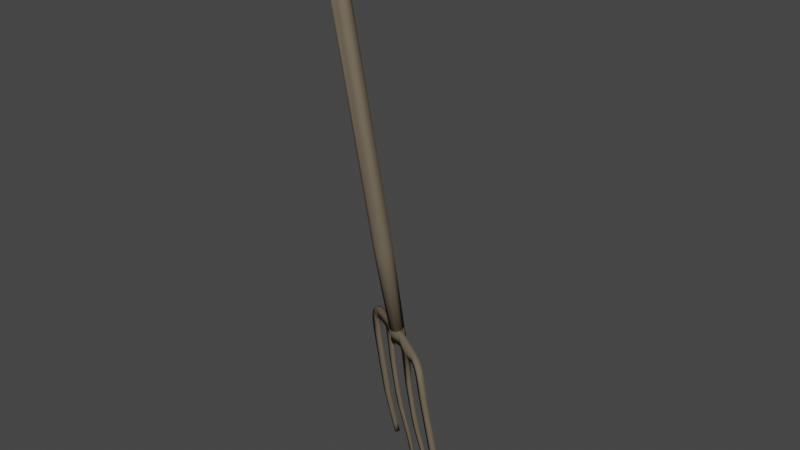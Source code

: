 # Source: Pitchfork.blend  (saved by Blender 3.4.6; exported with 4.5.12 LTS)
import bpy
from mathutils import Matrix  # noqa: F401  (used for matrix-valued properties, if any)

bpy.ops.wm.read_factory_settings(use_empty=True)
scene = bpy.context.scene
scene.name = 'Scene'

# ---- collections
col_collection = bpy.data.collections.new('Collection'); scene.collection.children.link(col_collection)

# ---- materials (node trees are filled in below, after node groups)
mat_watertank_mat = bpy.data.materials.new('waterTank_MAT')
mat_watertank_mat.roughness = 1.0

# ---- material node trees
mat_watertank_mat.use_nodes = True; mat_watertank_mat.node_tree.nodes.clear()
_N = mat_watertank_mat.node_tree.nodes; _L = mat_watertank_mat.node_tree.links
n0 = _N.new('ShaderNodeBsdfPrincipled'); n0.name = 'Principled BSDF'; n0.location = (0, 300)
n0.distribution = 'GGX'
n0.subsurface_method = 'RANDOM_WALK_SKIN'
n0.inputs[0].default_value = (0.1507, 0.1214, 0.08575, 1.0)
n0.inputs[2].default_value = 1.0
n0.inputs[3].default_value = 1.45
n0.inputs[13].default_value = 0.0
n0.inputs[27].default_value = (0.0, 0.0, 0.0, 1.0)
n0.inputs[28].default_value = 1.0
n1 = _N.new('ShaderNodeOutputMaterial'); n1.name = 'Material Output'; n1.location = (280, 300)
_L.new(n0.outputs[0], n1.inputs[0])
n1.is_active_output = True

# ---- world
world_world = bpy.data.worlds.new('World'); scene.world = world_world
world_world.use_nodes = True; world_world.node_tree.nodes.clear()
_N = world_world.node_tree.nodes; _L = world_world.node_tree.links
n0 = _N.new('ShaderNodeOutputWorld'); n0.name = 'World Output'; n0.location = (300, 300)
n1 = _N.new('ShaderNodeBackground'); n1.name = 'Background'; n1.location = (10, 300)
n1.inputs[0].default_value = (0.05088, 0.05088, 0.05088, 1.0)
_L.new(n1.outputs[0], n0.inputs[0])
n0.is_active_output = True
world_world.color = (0.05088, 0.05088, 0.05088)
world_world.use_sun_shadow = False
world_world.sun_shadow_jitter_overblur = 0.0

# ---- meshes
me_cylinder_007 = bpy.data.meshes.new('Cylinder.007')
me_cylinder_007.from_pydata([(0.09602, -0.04035, -0.05613), (-0.1045, 0.04465, -0.0465), (0.1374, -0.1011, -0.02761), (-0.1964, 0.07961, -0.01648), (0.2127, -0.05342, -0.008062), (0.1881, -0.0984, -0.0372), (0.1772, -0.118, -0.02631), (0.1739, -0.1194, 0.0416), (-0.1957, 0.08497, 0.01927), (-0.1869, 0.1192, 0.03738), (-0.1713, 0.126, 0.04309), (0.2057, -0.06274, 0.0429), (0.2738, 0.3175, -2.605), (0.24, 0.2041, -2.021), (0.2849, 0.2746, -2.608), (0.1793, 0.1606, -2.016), (0.1449, 0.1772, -2.033), (0.1985, 0.2613, -2.618), (0.1978, 0.3055, -2.613), (0.1609, 0.2772, -2.012), (0.05589, 0.07082, -0.267), (0.06878, 0.03868, -0.2692), (0.05944, 0.003451, -0.2743), (0.009439, -0.01811, -0.2827), (0.03134, 0.08755, -0.269), (0.007383, 0.08817, -0.2694), (0.234, 0.2397, -2.617), (0.07435, 0.09486, -0.4546), (0.004469, 0.006121, -0.4708), (-0.01898, 0.07916, -0.4652), (-0.01418, 0.4413, -2.604), (-0.09912, 0.5881, -3.349), (-0.09251, 0.6186, -3.64), (-0.07727, 0.6454, -3.636), (-0.03062, 0.6178, -3.635), (-0.04052, 0.6433, -3.726), (0.1625, 0.3466, -2.699), (0.1482, 0.3215, -2.703), (0.1698, 0.3585, -3.128), (0.224, 0.4649, -3.618), (0.1927, 0.3985, -3.258), (0.1129, 0.3913, -2.916), (0.1308, 0.4223, -3.19), (0.1266, 0.4131, -3.263), (0.185, 0.4864, -3.719), (0.192, 0.4992, -3.716), (0.216, 0.4432, -3.503), (0.5963, 0.08978, -2.649), (0.5805, 0.06172, -2.654), (0.6357, 0.08298, -2.821), (0.6388, 0.1289, -3.328), (0.7635, 0.1544, -3.608), (0.7162, 0.1818, -3.609), (0.7616, 0.1745, -3.699), (0.5582, 0.1113, -2.608), (0.5435, 0.08949, -2.706), (0.3233, 0.2488, -2.578), (0.4882, 0.3266, -3.745), (0.3453, 0.2318, -2.909), (0.3694, 0.2506, -3.12), (0.3863, 0.2638, -3.253), (0.4524, 0.2493, -3.248), (0.4232, 0.2129, -3.119), (0.4665, 0.3246, -3.709), (0.4968, 0.3046, -3.587), (0.328, 0.2529, -2.656), (0.2698, 0.3316, -2.65), (0.2191, 0.247, -2.664), (0.1751, -0.06966, -0.03176), (0.1902, -0.08378, -0.03338), (-0.1819, 0.1114, -0.0252), (-0.1087, 0.1198, -0.2634), (-0.06406, 0.07825, -0.2928), (0.165, -0.09313, -0.03545), (-0.09415, 0.1002, -0.2458), (-0.1434, 0.1046, -0.1081), (-0.1194, 0.1222, -0.1892), (-0.08063, 0.1163, -0.2744), (-0.1276, 0.1259, -0.2326), (-0.129, 0.1043, -0.2314), (-0.01701, 0.05381, -0.2898), (0.01906, 0.05869, -0.2876), (0.03965, 0.02712, -0.3096), (0.1224, 0.0005126, -0.2813), (0.1614, -0.02676, -0.2412), (0.1614, -0.07125, -0.1021), (0.176, -0.07905, -0.1457), (-0.1747, 0.1218, -0.02336), (-0.06957, 0.106, -0.0366), (-0.07734, 0.08458, -0.05879), (0.1233, -0.01469, -0.0433), (-0.08804, 0.06402, -0.06091), (-0.1143, 0.03684, 0.0333), (0.1645, -0.128, 0.02102), (0.08391, -0.06898, 0.05003), (-0.09557, 0.05385, 0.05756), (0.09277, -0.04924, 0.066), (-0.0865, 0.07432, 0.05863), (-0.07896, 0.099, 0.04333), (0.1174, -0.02026, 0.05675), (-0.15, 0.158, 0.0018), (-0.1618, 0.1599, -0.01468), (-0.1545, 0.1539, -0.0276), (0.2011, -0.07365, -0.03473), (0.2174, -0.06458, -0.01136), (-0.1668, 0.1279, -0.05077), (-0.1787, 0.1284, -0.04625), (0.2028, -0.09116, -0.03285), (-0.186, 0.09901, -0.04453), (-0.1964, 0.09821, -0.03392), (0.1674, -0.1291, -0.001366), (0.181, -0.1282, -0.01231), (-0.2039, 0.08782, 0.005801), (0.1804, -0.1264, 0.02936), (-0.1863, 0.1021, 0.0375), (0.1878, -0.09128, 0.05663), (0.1949, -0.09984, 0.05086), (-0.1645, 0.154, 0.02241), (0.217, -0.06291, 0.03032), (0.2117, -0.05019, 0.01576), (0.2369, 0.2471, -2.003), (0.2194, 0.1742, -2.019), (0.2642, 0.2461, -2.613), (0.1244, 0.2127, -2.038), (0.1317, 0.2553, -2.01), (0.1975, 0.2803, -2.012), (0.2283, 0.3308, -2.608), (0.03221, -0.01467, -0.2778), (-0.02249, -0.003163, -0.2822), (-0.03744, 0.02722, -0.2805), (-0.03459, 0.05694, -0.2769), (-0.01775, 0.07936, -0.2746), (0.05362, 0.002329, -0.4664), (-0.02636, 0.4172, -2.676), (-0.03015, 0.4137, -2.608), (-0.01096, 0.4449, -2.671), (-0.1046, 0.4925, -2.674), (-0.05969, 0.4726, -2.723), (-0.1205, 0.4647, -2.678), (-0.07804, 0.4602, -2.853), (-0.1372, 0.49, -2.852), (-0.1212, 0.5181, -2.848), (-0.06324, 0.4814, -2.815), (-0.05845, 0.5256, -3.352), (-0.1142, 0.5615, -3.354), (-0.04249, 0.5536, -3.347), (-0.04673, 0.5894, -3.639), (-0.05656, 0.6149, -3.73), (-0.07013, 0.6228, -3.731), (-0.05403, 0.6511, -3.726), (-0.1215, 0.5056, -2.737), (-0.07592, 0.4447, -2.729), (-0.1382, 0.4783, -2.747), (-0.03885, 0.4597, -2.689), (-0.05451, 0.4322, -2.693), (-0.08518, 0.444, -2.634), (-0.06908, 0.4717, -2.63), (0.09649, 0.3853, -2.668), (0.1503, 0.3112, -2.588), (0.08129, 0.3586, -2.672), (0.1547, 0.3138, -2.666), (0.1708, 0.3422, -2.662), (0.2112, 0.4857, -3.754), (0.205, 0.4893, -3.755), (0.1561, 0.337, -2.919), (0.1809, 0.378, -3.261), (0.2161, 0.4512, -3.621), (0.1815, 0.3791, -3.124), (0.1677, 0.3574, -2.914), (0.1803, 0.4871, -3.601), (0.1739, 0.4763, -3.624), (0.116, 0.3961, -3.129), (0.1017, 0.3717, -2.917), (0.2258, 0.4797, -3.715), (0.2186, 0.467, -3.718), (0.2069, 0.4271, -3.505), (0.1607, 0.4564, -3.506), (0.1691, 0.3374, -2.583), (0.2362, 0.2744, -2.661), (0.2522, 0.3024, -2.657), (0.4922, 0.1195, -2.658), (0.4876, 0.1164, -2.59), (0.5082, 0.1468, -2.653), (0.5031, 0.1443, -2.586), (0.5592, 0.1171, -2.702), (0.5643, 0.09102, -2.829), (0.6199, 0.05504, -2.827), (0.5733, 0.1157, -2.791), (0.6945, 0.09306, -3.326), (0.7104, 0.1209, -3.321), (0.654, 0.1556, -3.324), (0.7108, 0.1724, -3.61), (0.7578, 0.1444, -3.609), (0.744, 0.1754, -3.7), (0.7577, 0.1674, -3.7), (0.748, 0.1824, -3.699), (0.6198, 0.07974, -2.713), (0.5359, 0.1296, -2.669), (0.5202, 0.1022, -2.673), (0.5426, 0.0831, -2.613), (0.6045, 0.05135, -2.721), (0.4021, 0.2085, -2.657), (0.3077, 0.2206, -2.583), (0.3862, 0.1807, -2.661), (0.3123, 0.2253, -2.661), (0.3381, 0.2469, -2.693), (0.3246, 0.2235, -2.696), (0.4944, 0.323, -3.745), (0.4489, 0.3176, -3.611), (0.4502, 0.328, -3.572), (0.3886, 0.2754, -3.191), (0.3565, 0.2513, -2.907), (0.4112, 0.2173, -2.905), (0.4349, 0.2334, -3.115), (0.4407, 0.2288, -3.252), (0.3996, 0.1969, -2.909), (0.5073, 0.318, -3.706), (0.4736, 0.3373, -3.706), (0.5001, 0.3051, -3.707), (0.4278, 0.3027, -3.497), (0.4881, 0.2903, -3.591), (0.2635, 0.3248, -2.576), (0.2139, 0.2405, -2.59), (-0.1542, 0.1017, -0.0224), (-0.1537, 0.1127, -0.0214), (-0.1648, 0.1236, -0.0219), (-0.1719, 0.09558, -0.02526), (0.1608, -0.08059, -0.03376), (0.003741, 0.05528, -0.2839), (-0.04849, 0.0808, -0.2756), (0.1556, -0.04511, -0.192), (0.1394, -0.03351, -0.23), (0.07972, 0.009118, -0.2744), (-0.1232, 0.1095, -0.1827), (0.1117, -0.009634, -0.2596), (-0.07653, 0.09753, -0.26), (-0.1047, 0.108, -0.2255), (0.1675, -0.05785, -0.1209), (0.08111, 0.01989, -0.2782), (-0.04427, 0.09064, -0.277), (0.1595, -0.03173, -0.2159), (0.1311, -0.01135, -0.2531), (-0.09631, 0.1179, -0.242), (-0.1383, 0.1212, -0.1143), (-0.06027, 0.1055, -0.2776), (0.1762, -0.04574, -0.1714), (-0.1224, 0.1299, -0.2099), (0.1475, -0.02517, -0.2683), (0.1872, -0.06078, -0.1316), (0.06658, 0.0369, -0.2963), (0.1788, -0.04582, -0.2016), (-0.04344, 0.09654, -0.2967), (-0.06507, 0.09221, -0.2981), (0.02347, 0.05591, -0.3097), (0.1624, -0.04079, -0.2457), (0.06161, 0.02467, -0.3083), (-0.1515, 0.1287, -0.1583), (0.1868, -0.07577, -0.1325), (0.1158, -0.006918, -0.2909), (0.1788, -0.09837, -0.03581), (0.1759, -0.05771, -0.2092), (0.1607, -0.05366, -0.2352), (-0.02593, 0.06939, -0.31), (-0.09162, 0.1033, -0.2849), (-0.1447, 0.1158, -0.201), (0.1638, -0.06894, -0.1888), (-0.1618, 0.1101, -0.1325), (0.1363, -0.04015, -0.2627), (0.1003, -0.01506, -0.2893), (-0.1104, 0.1001, -0.2634), (0.1245, -0.0314, -0.2503), (0.1448, -0.04986, -0.2274), (0.01988, 0.03077, -0.3001), (-0.1526, 0.1011, -0.1142), (0.09974, -0.0163, -0.2725), (-0.07835, 0.08509, -0.2728), (-0.1246, 0.102, -0.2133), (0.156, -0.06046, -0.183), (0.05136, 0.01888, -0.2831), (0.0903, 0.06515, -0.4562), (-0.01658, 0.02788, -0.4704), (-0.02634, 0.05225, -0.4699), (0.009341, 0.1069, -0.4595), (-0.003312, 0.103, -0.4619), (0.07951, 0.02469, -0.4616), (0.02884, 0.1154, -0.4577), (0.08314, 0.02167, -0.4623), (0.02608, -0.002995, -0.4705), (0.05832, 0.107, -0.4548)], [], [(105, 91, 108), (108, 1, 3), (95, 10, 114), (10, 98, 117), (11, 119, 99), (97, 99, 98), (115, 99, 96), (95, 96, 97), (94, 7, 96), (93, 7, 94), (93, 92, 3), (6, 2, 0), (0, 1, 91), (0, 91, 89), (90, 103, 0), (88, 90, 89), (119, 118, 4), (4, 104, 103), (108, 106, 105), (3, 109, 108), (110, 111, 93), (93, 113, 7), (7, 116, 115), (100, 101, 117), (120, 14, 12), (15, 26, 122), (17, 123, 18), (18, 124, 126), (126, 125, 12), (27, 120, 125, 288), (120, 279, 13), (124, 29, 283), (120, 27, 279), (121, 132, 15), (15, 132, 287), (19, 285, 125), (125, 285, 288), (288, 24, 27), (282, 131, 25), (130, 129, 128, 127, 22, 21, 20, 25), (28, 23, 128), (27, 20, 279), (279, 20, 21), (131, 130, 25), (151, 142, 137), (142, 141, 150), (159, 37, 160), (45, 163, 44), (177, 161, 157), (174, 162, 173), (42, 43, 171), (169, 170, 176), (65, 179, 66), (187, 55, 184), (55, 200, 48), (49, 187, 196), (193, 53, 194), (201, 205, 65), (206, 203, 204), (66, 179, 161), (207, 216, 218), (57, 63, 217), (210, 60, 59), (209, 208, 219), (208, 220, 219), (245, 68, 248), (259, 257, 69), (227, 237, 85), (278, 228, 80), (276, 74, 236), (274, 270, 234), (272, 274, 278), (73, 277, 265), (72, 275, 269), (268, 274, 272), (265, 271, 267), (259, 265, 86), (72, 269, 263), (86, 265, 260), (260, 261, 254), (253, 255, 82), (247, 258, 83), (250, 257, 260), (77, 251, 263), (258, 255, 249), (248, 69, 257), (245, 248, 250), (77, 246, 242), (84, 83, 241), (240, 245, 84), (239, 81, 244), (237, 68, 245), (235, 239, 244), (230, 237, 240), (229, 228, 239), (233, 224, 75), (256, 87, 225), (256, 70, 87), (266, 79, 226), (76, 246, 243), (246, 256, 225), (256, 264, 266), (79, 276, 273), (273, 276, 75), (74, 235, 242), (242, 244, 77), (263, 269, 71), (275, 74, 79), (236, 76, 233), (242, 246, 76), (276, 236, 233), (251, 262, 252), (262, 72, 252), (80, 229, 275), (81, 249, 244), (244, 249, 251), (82, 272, 262), (272, 80, 72), (232, 81, 278), (82, 268, 272), (234, 238, 232), (241, 249, 238), (274, 234, 232), (270, 231, 241), (241, 240, 84), (261, 267, 247), (266, 226, 70), (283, 282, 285), (286, 279, 284), (287, 132, 28), (281, 280, 29), (283, 29, 282), (114, 8, 92, 95), (105, 89, 91), (108, 91, 1), (3, 92, 8), (10, 95, 97), (10, 97, 98), (117, 98, 100), (100, 88, 102), (113, 111, 107, 104, 118, 116), (119, 100, 98, 99), (95, 92, 94, 96), (115, 11, 99), (97, 96, 99), (96, 7, 115), (3, 1, 2, 110), (93, 94, 92), (110, 93, 3), (105, 102, 88, 89), (4, 88, 100, 119), (0, 2, 1), (5, 6, 0), (103, 5, 0), (89, 90, 0), (90, 4, 103), (88, 4, 90), (106, 101, 102, 105), (100, 102, 101), (4, 118, 104), (107, 111, 6, 5), (103, 104, 107), (5, 103, 107), (108, 109, 106), (9, 112, 8, 114), (3, 112, 109), (110, 2, 6), (110, 6, 111), (3, 8, 112), (93, 111, 113), (116, 118, 11, 115), (7, 113, 116), (114, 10, 9), (10, 117, 9), (121, 122, 14, 13), (119, 11, 118), (112, 9, 117, 101, 106, 109), (125, 120, 12), (14, 120, 13), (16, 17, 26, 15), (121, 15, 122), (17, 16, 123), (123, 124, 18), (126, 124, 19), (19, 125, 126), (12, 14, 122, 26, 17, 18, 126), (28, 16, 15, 287), (123, 16, 280), (13, 279, 286), (121, 13, 286), (121, 286, 132), (123, 280, 281), (281, 29, 124, 123), (16, 28, 280), (21, 22, 284, 279), (19, 283, 285), (19, 124, 283), (280, 128, 129), (129, 130, 29, 280), (22, 127, 132, 284), (131, 282, 29, 130), (24, 288, 282, 25), (132, 127, 23), (28, 132, 23), (137, 153, 154, 151), (280, 28, 128), (128, 23, 127), (24, 25, 20), (27, 24, 20), (146, 143, 144, 32), (150, 152, 138, 136), (156, 155, 134, 30), (157, 135, 30, 177), (202, 222, 67, 204), (151, 138, 152), (178, 160, 161, 179), (141, 140, 152, 150), (140, 139, 151, 152), (145, 142, 139, 143), (145, 31, 141, 142), (32, 144, 31, 33), (144, 140, 141, 31), (151, 139, 142), (35, 149, 33, 34), (147, 146, 32, 148), (34, 33, 31, 145), (146, 34, 145, 143), (147, 35, 34, 146), (148, 32, 33, 149), (35, 147, 148, 149), (159, 133, 135, 157), (157, 161, 36), (159, 158, 134, 133), (30, 134, 158, 177), (150, 136, 137, 142), (136, 138, 155, 156), (138, 151, 154, 155), (136, 156, 153, 137), (156, 30, 135, 153), (153, 135, 133, 154), (143, 139, 140, 144), (158, 159, 160), (66, 221, 56, 65), (168, 36, 37, 164), (36, 161, 160, 37), (162, 174, 44, 163), (167, 168, 164, 38), (41, 172, 159, 157), (42, 171, 172, 41), (167, 42, 41, 168), (46, 169, 42, 40), (162, 163, 45, 173), (165, 40, 167, 38), (175, 165, 43, 176), (174, 166, 170, 44), (164, 37, 159, 172), (176, 43, 42, 169), (44, 170, 169, 45), (168, 41, 157, 36), (38, 164, 172, 171), (165, 38, 171, 43), (174, 173, 39, 166), (166, 39, 46, 175), (169, 46, 39), (173, 45, 169, 39), (166, 175, 176, 170), (175, 46, 40, 165), (66, 161, 177, 221), (42, 167, 40), (67, 222, 158, 160), (155, 154, 133, 134), (198, 197, 184, 55), (188, 50, 191, 192), (196, 47, 48, 200), (54, 183, 181, 199), (201, 56, 183, 182), (65, 204, 178, 179), (202, 158, 222), (49, 196, 200, 186), (186, 200, 55, 185), (185, 187, 190, 50), (190, 187, 49, 189), (189, 188, 192, 51), (189, 49, 186, 188), (187, 185, 55), (195, 52, 51, 53), (192, 191, 193, 194), (52, 190, 189, 51), (191, 50, 190, 52), (193, 191, 52, 195), (51, 192, 194, 53), (182, 180, 203, 201), (193, 195, 53), (181, 202, 203, 180), (183, 56, 202, 181), (184, 47, 196, 187), (47, 54, 199, 48), (48, 199, 198, 55), (56, 177, 158, 202), (197, 54, 47, 184), (182, 183, 54, 197), (180, 182, 197, 198), (186, 185, 50, 188), (204, 203, 202), (206, 205, 211, 58), (204, 65, 205, 206), (56, 201, 65), (218, 63, 57, 207), (58, 211, 210, 59), (212, 201, 203, 215), (213, 212, 215, 62), (210, 211, 212, 213), (209, 210, 61, 64), (57, 217, 216, 207), (214, 60, 219, 220), (220, 208, 63, 218), (203, 206, 58, 215), (213, 62, 214, 61), (61, 214, 220, 64), (64, 220, 218, 216), (211, 205, 201, 212), (215, 58, 59, 62), (62, 59, 60, 214), (63, 208, 209, 217), (217, 209, 64, 216), (219, 60, 210, 209), (199, 181, 180, 198), (213, 61, 210), (160, 178, 67), (178, 204, 67), (270, 274, 268, 267), (177, 56, 221), (237, 227, 68), (248, 68, 69), (259, 73, 265), (73, 227, 85), (80, 228, 229), (277, 230, 231), (275, 229, 235), (278, 274, 232), (271, 277, 231), (276, 79, 74), (73, 85, 277), (272, 278, 80), (269, 79, 78, 71), (262, 272, 72), (261, 265, 267), (252, 72, 263), (267, 268, 258, 247), (268, 82, 255, 258), (257, 86, 260), (257, 259, 86), (260, 254, 84, 250), (256, 78, 264), (263, 251, 252), (251, 253, 262), (78, 246, 77, 71), (250, 248, 257), (83, 258, 249), (246, 78, 256), (223, 226, 273, 75), (84, 247, 83), (77, 244, 251), (84, 245, 250), (81, 238, 249), (240, 237, 245), (74, 242, 236), (239, 228, 81), (231, 230, 240), (233, 243, 224), (235, 229, 239), (228, 278, 81), (270, 241, 234), (243, 246, 225), (70, 256, 266), (226, 79, 273), (233, 76, 243), (266, 264, 79), (75, 276, 233), (242, 235, 244), (71, 77, 263), (269, 275, 79), (275, 235, 74), (236, 242, 76), (264, 78, 79), (72, 80, 275), (251, 249, 253), (253, 82, 262), (232, 238, 81), (249, 255, 253), (234, 241, 238), (241, 83, 249), (241, 231, 240), (247, 84, 254), (254, 261, 247), (267, 271, 270), (271, 231, 270), (230, 85, 237), (277, 85, 230), (260, 265, 261), (265, 277, 271), (223, 75, 224), (224, 243, 225), (286, 284, 132), (285, 282, 288)])
me_cylinder_007.polygons.foreach_set('use_smooth', [True] * 405)
_uv = me_cylinder_007.uv_layers.new(name='aaa')
_uv.uv.foreach_set('vector', [0.7112, 0.02977, 0.7593, 0.0278, 0.7221, 0.07485, 0.7221, 0.07485, 0.7621, 0.07743, 0.7292, 0.1387, 0.7717, 0.2629, 0.732, 0.2976, 0.732, 0.2508, 0.732, 0.2976, 0.7678, 0.3374, 0.7257, 0.3561, 0.8763, 0.3469, 0.8755, 0.3977, 0.8379, 0.3255, 0.7714, 0.2935, 0.8379, 0.3255, 0.7678, 0.3374, 0.8757, 0.2829, 0.8379, 0.3255, 0.8356, 0.2693, 0.7717, 0.2629, 0.8356, 0.2693, 0.7714, 0.2935, 0.8375, 0.2317, 0.8761, 0.2217, 0.8356, 0.2693, 0.8745, 0.1739, 0.8761, 0.2217, 0.8375, 0.2317, 0.8745, 0.1739, 0.7678, 0.2127, 0.7292, 0.1387, 0.8788, 0.09301, 0.8614, 0.1029, 0.8422, 0.02351, 0.8422, 0.02351, 0.7621, 0.07743, 0.7593, 0.0278, 0.8422, 0.02351, 0.7593, 0.0278, 0.7555, 0.004308, 0.8411, 0.5012, 0.8867, 0.5088, 0.8441, 0.5483, 0.7621, 0.4726, 0.8411, 0.5012, 0.7584, 0.5273, 0.8755, 0.3977, 0.8864, 0.3722, 0.8784, 0.4437, 0.8784, 0.4437, 0.8891, 0.4544, 0.8867, 0.5088, 0.7221, 0.07485, 0.7033, 0.04247, 0.7112, 0.02977, 0.7292, 0.1387, 0.7154, 0.09861, 0.7221, 0.07485, 0.8769, 0.1395, 0.888, 0.117, 0.8745, 0.1739, 0.8745, 0.1739, 0.8863, 0.1994, 0.8761, 0.2217, 0.8761, 0.2217, 0.8869, 0.275, 0.8757, 0.2829, 0.7303, 0.4059, 0.7172, 0.4303, 0.7257, 0.3561, 0.5386, 0.272, 0.5134, 0.0004309, 0.5536, 0.0007156, 0.4528, 0.272, 0.4532, 0.0005075, 0.4813, 0.0003846, 0.6727, 0.0005178, 0.6622, 0.272, 0.6327, 0.0004291, 0.6327, 0.0004291, 0.6268, 0.272, 0.5964, 0.0005976, 0.5964, 0.0005976, 0.5761, 0.2722, 0.5536, 0.0007156, 0.553, 0.5489, 0.5386, 0.272, 0.5761, 0.2722, 0.57, 0.549, 0.5386, 0.272, 0.5286, 0.5487, 0.5074, 0.2717, 0.6268, 0.272, 0.6347, 0.5494, 0.6148, 0.5493, 0.5386, 0.272, 0.553, 0.5489, 0.5286, 0.5487, 0.4831, 0.2717, 0.4714, 0.5486, 0.4528, 0.272, 0.4528, 0.272, 0.4714, 0.5486, 0.4512, 0.5488, 0.6017, 0.2721, 0.5904, 0.5491, 0.5761, 0.2722, 0.5761, 0.2722, 0.5904, 0.5491, 0.57, 0.549, 0.8816, 0.626, 0.9557, 0.6269, 0.8816, 0.6321, 0.8817, 0.6106, 0.956, 0.6042, 0.9567, 0.6181, 0.4225, 0.8096, 0.4158, 0.8086, 0.4115, 0.8029, 0.4142, 0.793, 0.4194, 0.7904, 0.4258, 0.7919, 0.43, 0.7973, 0.429, 0.8046, 0.8817, 0.7056, 0.956, 0.7027, 0.9562, 0.7075, 0.8816, 0.6321, 0.956, 0.6336, 0.8816, 0.6458, 0.8816, 0.6458, 0.956, 0.6336, 0.9562, 0.6482, 0.3841, 0.8329, 0.3983, 0.8249, 0.3784, 0.8376, 0.6618, 0.5688, 0.6507, 0.5997, 0.6507, 0.5683, 0.08229, 0.401, 0.09386, 0.3754, 0.05308, 0.3795, 0.03086, 0.1129, 0.04284, 0.1414, 0.0296, 0.1454, 0.6348, 0.5634, 0.6325, 0.5505, 0.6303, 0.563, 0.001191, 0.5026, 0.02959, 0.5024, 0.03091, 0.47, 0.6303, 0.5632, 0.6325, 0.5505, 0.6348, 0.5633, 0.6366, 0.7469, 0.6285, 0.7224, 0.6284, 0.7687, 0.6353, 0.6028, 0.6299, 0.5954, 0.6295, 0.6373, 0.0006611, 0.9367, 0.000369, 0.8256, 0.1736, 0.8266, 0.9051, 0.06335, 0.9162, 0.03279, 0.9051, 0.03269, 0.04891, 0.3094, 0.05468, 0.335, 0.03017, 0.3267, 0.09393, 0.6957, 0.08177, 0.67, 0.05364, 0.6918, 0.9162, 0.3796, 0.9051, 0.3796, 0.9162, 0.3796, 0.03085, 0.6012, 0.0427, 0.5726, 0.02955, 0.5686, 0.04282, 0.2156, 0.03077, 0.2442, 0.02963, 0.2116, 0.1736, 0.8266, 0.000369, 0.8256, 0.000465, 0.7145, 0.6444, 0.5505, 0.6466, 0.563, 0.6421, 0.5634, 0.6444, 0.5505, 0.6421, 0.5632, 0.6467, 0.5634, 0.6484, 0.744, 0.6403, 0.7226, 0.6403, 0.7689, 0.6472, 0.6099, 0.6417, 0.5969, 0.6413, 0.6371, 0.3829, 0.2278, 0.376, 0.2454, 0.34, 0.2251, 0.4017, 0.9541, 0.549, 0.9499, 0.4415, 0.9569, 0.5477, 0.977, 0.4438, 0.9692, 0.5477, 0.9593, 0.5496, 0.9949, 0.5171, 0.9996, 0.4779, 0.9957, 0.2927, 0.9857, 0.281, 0.992, 0.2785, 0.9832, 0.2003, 0.9878, 0.2376, 0.9924, 0.2161, 0.9957, 0.3069, 0.9831, 0.3234, 0.9874, 0.3135, 0.9921, 0.2867, 0.9771, 0.3069, 0.9831, 0.2927, 0.9857, 0.549, 0.9856, 0.3924, 0.9901, 0.3849, 0.9817, 0.274, 0.9754, 0.2588, 0.9834, 0.2485, 0.9785, 0.2978, 0.9747, 0.3069, 0.9831, 0.2867, 0.9771, 0.3849, 0.9817, 0.3468, 0.9851, 0.3162, 0.9772, 0.5477, 0.977, 0.3849, 0.9817, 0.4299, 0.9797, 0.274, 0.9754, 0.2485, 0.9785, 0.2657, 0.971, 0.4299, 0.9797, 0.3849, 0.9817, 0.3652, 0.9687, 0.3652, 0.9687, 0.3403, 0.9765, 0.3293, 0.9674, 0.2852, 0.9663, 0.2886, 0.9687, 0.2875, 0.9718, 0.3115, 0.9658, 0.2973, 0.9686, 0.2999, 0.9628, 0.3691, 0.9584, 0.4438, 0.9692, 0.3652, 0.9687, 0.2615, 0.9605, 0.2765, 0.9635, 0.2657, 0.971, 0.2973, 0.9686, 0.2886, 0.9687, 0.2893, 0.9638, 0.4415, 0.9569, 0.5477, 0.9593, 0.4438, 0.9692, 0.4017, 0.9541, 0.4415, 0.9569, 0.3691, 0.9584, 0.2615, 0.9605, 0.2014, 0.9551, 0.2332, 0.9516, 0.3296, 0.9588, 0.2999, 0.9628, 0.3201, 0.9513, 0.3553, 0.9506, 0.4017, 0.9541, 0.3296, 0.9588, 0.2673, 0.9518, 0.2839, 0.9537, 0.2633, 0.956, 0.4563, 0.9442, 0.549, 0.9499, 0.4017, 0.9541, 0.2521, 0.9456, 0.2673, 0.9518, 0.2633, 0.956, 0.3816, 0.9402, 0.4563, 0.9442, 0.3553, 0.9506, 0.266, 0.9452, 0.281, 0.9456, 0.2673, 0.9518, 0.1624, 0.9393, 0.001411, 0.9507, 0.07098, 0.9379, 0.1425, 0.9636, 0.001362, 0.9598, 0.00096, 0.9538, 0.1425, 0.9636, 0.001371, 0.9735, 0.001362, 0.9598, 0.1152, 0.9784, 0.2193, 0.9798, 0.0008008, 0.985, 0.1821, 0.9498, 0.2014, 0.9551, 0.1027, 0.9511, 0.2014, 0.9551, 0.1425, 0.9636, 0.00096, 0.9538, 0.1425, 0.9636, 0.1879, 0.9757, 0.1152, 0.9784, 0.2193, 0.9798, 0.2003, 0.9878, 0.09657, 0.9867, 0.09657, 0.9867, 0.2003, 0.9878, 0.08998, 0.9948, 0.2373, 0.9437, 0.2521, 0.9456, 0.2332, 0.9516, 0.2332, 0.9516, 0.2633, 0.956, 0.2615, 0.9605, 0.2657, 0.971, 0.2485, 0.9785, 0.2493, 0.9655, 0.2588, 0.9834, 0.2376, 0.9924, 0.2193, 0.9798, 0.2162, 0.9424, 0.1821, 0.9498, 0.1624, 0.9393, 0.2332, 0.9516, 0.2014, 0.9551, 0.1821, 0.9498, 0.2003, 0.9878, 0.2161, 0.9957, 0.1701, 0.9965, 0.2765, 0.9635, 0.2813, 0.9703, 0.2752, 0.9699, 0.2813, 0.9703, 0.274, 0.9754, 0.2752, 0.9699, 0.2785, 0.9832, 0.2661, 0.9913, 0.2588, 0.9834, 0.2839, 0.9537, 0.2893, 0.9638, 0.2633, 0.956, 0.2633, 0.956, 0.2893, 0.9638, 0.2765, 0.9635, 0.2875, 0.9718, 0.2867, 0.9771, 0.2813, 0.9703, 0.2867, 0.9771, 0.2785, 0.9832, 0.274, 0.9754, 0.3008, 0.9453, 0.2839, 0.9537, 0.2902, 0.9439, 0.2875, 0.9718, 0.2978, 0.9747, 0.2867, 0.9771, 0.3134, 0.9459, 0.2984, 0.9528, 0.3008, 0.9453, 0.3201, 0.9513, 0.2893, 0.9638, 0.2984, 0.9528, 0.3069, 0.9831, 0.3135, 0.9921, 0.3008, 0.9917, 0.3256, 0.9421, 0.3422, 0.9423, 0.3201, 0.9513, 0.3201, 0.9513, 0.3553, 0.9506, 0.3296, 0.9588, 0.3403, 0.9765, 0.3162, 0.9772, 0.3115, 0.9658, 0.1152, 0.9784, 0.0008008, 0.985, 0.001371, 0.9735, 0.4263, 0.7271, 0.4249, 0.7256, 0.4227, 0.7177, 0.411, 0.739, 0.4127, 0.7239, 0.4117, 0.7401, 0.416, 0.7592, 0.4135, 0.7534, 0.4202, 0.761, 0.427, 0.7493, 0.4244, 0.7574, 0.4275, 0.7405, 0.4263, 0.7271, 0.4275, 0.7405, 0.4249, 0.7256, 0.732, 0.2508, 0.7307, 0.2046, 0.7678, 0.2127, 0.7717, 0.2629, 0.7112, 0.02977, 0.7555, 0.004308, 0.7593, 0.0278, 0.7221, 0.07485, 0.7593, 0.0278, 0.7621, 0.07743, 0.7292, 0.1387, 0.7678, 0.2127, 0.7307, 0.2046, 0.732, 0.2976, 0.7717, 0.2629, 0.7714, 0.2935, 0.732, 0.2976, 0.7714, 0.2935, 0.7678, 0.3374, 0.7257, 0.3561, 0.7678, 0.3374, 0.7303, 0.4059, 0.7303, 0.4059, 0.7621, 0.4726, 0.7246, 0.4566, 0.9556, 0.88, 0.896, 0.9044, 0.8392, 0.8602, 0.8476, 0.8024, 0.9072, 0.778, 0.964, 0.8222, 0.8755, 0.3977, 0.7303, 0.4059, 0.7678, 0.3374, 0.8379, 0.3255, 0.7717, 0.2629, 0.7678, 0.2127, 0.8375, 0.2317, 0.8356, 0.2693, 0.8757, 0.2829, 0.8763, 0.3469, 0.8379, 0.3255, 0.7714, 0.2935, 0.8356, 0.2693, 0.8379, 0.3255, 0.8356, 0.2693, 0.8761, 0.2217, 0.8757, 0.2829, 0.7292, 0.1387, 0.7621, 0.07743, 0.8614, 0.1029, 0.8769, 0.1395, 0.8745, 0.1739, 0.8375, 0.2317, 0.7678, 0.2127, 0.8769, 0.1395, 0.8745, 0.1739, 0.7292, 0.1387, 0.7122, 0.5163, 0.7246, 0.4566, 0.7621, 0.4726, 0.7584, 0.5273, 0.8784, 0.4437, 0.7621, 0.4726, 0.7303, 0.4059, 0.8755, 0.3977, 0.8422, 0.02351, 0.8614, 0.1029, 0.7621, 0.07743, 0.8855, 0.04271, 0.8788, 0.09301, 0.8422, 0.02351, 0.8935, 0.01733, 0.8855, 0.04271, 0.8422, 0.02351, 0.7584, 0.5273, 0.8411, 0.5012, 0.8441, 0.5483, 0.8411, 0.5012, 0.8784, 0.4437, 0.8867, 0.5088, 0.7621, 0.4726, 0.8784, 0.4437, 0.8411, 0.5012, 0.7011, 0.5133, 0.7172, 0.4303, 0.7246, 0.4566, 0.7122, 0.5163, 0.7303, 0.4059, 0.7246, 0.4566, 0.7172, 0.4303, 0.8784, 0.4437, 0.8864, 0.3722, 0.8891, 0.4544, 0.9012, 0.03216, 0.888, 0.117, 0.8788, 0.09301, 0.8855, 0.04271, 0.8867, 0.5088, 0.8891, 0.4544, 0.8992, 0.5119, 0.8855, 0.04271, 0.8935, 0.01733, 0.9012, 0.03216, 0.7221, 0.07485, 0.7154, 0.09861, 0.7033, 0.04247, 0.7211, 0.275, 0.7204, 0.1796, 0.7307, 0.2046, 0.732, 0.2508, 0.7292, 0.1387, 0.7204, 0.1796, 0.7154, 0.09861, 0.8769, 0.1395, 0.8614, 0.1029, 0.8788, 0.09301, 0.8769, 0.1395, 0.8788, 0.09301, 0.888, 0.117, 0.7292, 0.1387, 0.7307, 0.2046, 0.7204, 0.1796, 0.8745, 0.1739, 0.888, 0.117, 0.8863, 0.1994, 0.8869, 0.275, 0.8864, 0.3722, 0.8763, 0.3469, 0.8757, 0.2829, 0.8761, 0.2217, 0.8863, 0.1994, 0.8869, 0.275, 0.732, 0.2508, 0.732, 0.2976, 0.7211, 0.275, 0.732, 0.2976, 0.7257, 0.3561, 0.7211, 0.275, 0.4831, 0.2717, 0.4813, 0.0003846, 0.5134, 0.0004309, 0.5074, 0.2717, 0.8755, 0.3977, 0.8763, 0.3469, 0.8864, 0.3722, 0.7166, 0.8819, 0.7077, 0.8105, 0.7545, 0.7756, 0.814, 0.8005, 0.8229, 0.8719, 0.7761, 0.9068, 0.5761, 0.2722, 0.5386, 0.272, 0.5536, 0.0007156, 0.5134, 0.0004309, 0.5386, 0.272, 0.5074, 0.2717, 0.4337, 0.2721, 0.4371, 0.0005793, 0.4532, 0.0005075, 0.4528, 0.272, 0.4831, 0.2717, 0.4528, 0.272, 0.4813, 0.0003846, 0.6727, 0.0005178, 0.689, 0.2721, 0.6622, 0.272, 0.6622, 0.272, 0.6268, 0.272, 0.6327, 0.0004291, 0.5964, 0.0005976, 0.6268, 0.272, 0.6017, 0.2721, 0.6017, 0.2721, 0.5761, 0.2722, 0.5964, 0.0005976, 0.6858, 0.5715, 0.6858, 0.5825, 0.6858, 0.5813, 0.6858, 0.5733, 0.6858, 0.5591, 0.6858, 0.5507, 0.6858, 0.556, 0.4355, 0.5489, 0.4337, 0.2721, 0.4528, 0.272, 0.4512, 0.5488, 0.6622, 0.272, 0.689, 0.2721, 0.6751, 0.5492, 0.5074, 0.2717, 0.5286, 0.5487, 0.4966, 0.5486, 0.4831, 0.2717, 0.5074, 0.2717, 0.4966, 0.5486, 0.4831, 0.2717, 0.4966, 0.5486, 0.4714, 0.5486, 0.6622, 0.272, 0.6751, 0.5492, 0.6556, 0.5493, 0.6556, 0.5493, 0.6347, 0.5494, 0.6268, 0.272, 0.6622, 0.272, 0.689, 0.2721, 0.693, 0.5491, 0.6751, 0.5492, 0.9562, 0.6482, 0.9567, 0.6723, 0.8816, 0.6714, 0.8816, 0.6458, 0.6017, 0.2721, 0.6148, 0.5493, 0.5904, 0.5491, 0.6017, 0.2721, 0.6268, 0.272, 0.6148, 0.5493, 0.8817, 0.5661, 0.9564, 0.5539, 0.9567, 0.5673, 0.9567, 0.5673, 0.9564, 0.5854, 0.8817, 0.5827, 0.8817, 0.5661, 0.9567, 0.6723, 0.9566, 0.6917, 0.8817, 0.6941, 0.8816, 0.6714, 0.956, 0.6042, 0.8817, 0.6106, 0.8817, 0.5827, 0.9564, 0.5854, 0.9557, 0.6269, 0.8816, 0.626, 0.8817, 0.6106, 0.9567, 0.6181, 0.8817, 0.6941, 0.9566, 0.6917, 0.956, 0.7027, 0.8817, 0.7056, 0.8817, 0.6941, 0.956, 0.7027, 0.6507, 0.5683, 0.6507, 0.5569, 0.6618, 0.557, 0.6618, 0.5688, 0.8817, 0.5661, 0.8817, 0.5504, 0.9564, 0.5539, 0.4144, 0.8661, 0.4118, 0.867, 0.4071, 0.8651, 0.3745, 0.8409, 0.3784, 0.8376, 0.3756, 0.8464, 0.8816, 0.6321, 0.9557, 0.6269, 0.956, 0.6336, 0.3862, 0.02027, 0.2789, 0.03139, 0.2792, 0.007149, 0.3862, 0.000461, 0.6507, 0.5722, 0.6618, 0.5742, 0.6618, 0.5508, 0.6507, 0.5507, 0.9727, 0.9375, 0.9729, 0.9564, 0.9358, 0.9564, 0.9356, 0.9375, 0.03091, 0.47, 0.03072, 0.4258, 0.005905, 0.4262, 0.001191, 0.5026, 0.0011, 0.2118, 0.001031, 0.1784, 0.02849, 0.1781, 0.02963, 0.2116, 0.04931, 0.04759, 0.03017, 0.03029, 0.05513, 0.02199, 0.6263, 0.6615, 0.6263, 0.7726, 0.4337, 0.7726, 0.4337, 0.6615, 0.6507, 0.6103, 0.6618, 0.6105, 0.6618, 0.5742, 0.6507, 0.5722, 0.09399, 0.01831, 0.09442, 0.04266, 0.04931, 0.04759, 0.05513, 0.02199, 0.6507, 0.7834, 0.6507, 0.5997, 0.6618, 0.6107, 0.6618, 0.7834, 0.279, 0.3884, 0.2791, 0.3642, 0.09386, 0.3754, 0.08229, 0.401, 0.6618, 0.8838, 0.6618, 0.7837, 0.6507, 0.7837, 0.6507, 0.8838, 0.6618, 0.7837, 0.6618, 0.6105, 0.6507, 0.6103, 0.6507, 0.7837, 0.6618, 0.5688, 0.6618, 0.6107, 0.6507, 0.5997, 0.4199, 0.3685, 0.4198, 0.3629, 0.3862, 0.3575, 0.3863, 0.3773, 0.4198, 0.01147, 0.3862, 0.02027, 0.3862, 0.000461, 0.4198, 0.005845, 0.3863, 0.3773, 0.3862, 0.3575, 0.2791, 0.3642, 0.279, 0.3884, 0.6618, 0.8838, 0.6507, 0.8839, 0.6507, 0.7834, 0.6618, 0.7834, 0.6618, 0.9153, 0.6507, 0.9153, 0.6507, 0.8839, 0.6618, 0.8838, 0.6618, 0.9153, 0.6618, 0.8838, 0.6507, 0.8838, 0.6507, 0.9152, 0.6507, 0.9153, 0.6618, 0.9153, 0.6618, 0.9153, 0.6507, 0.9152, 0.3729, 0.7145, 0.3729, 0.8608, 0.1803, 0.8608, 0.1803, 0.7145, 0.03091, 0.47, 0.02959, 0.5024, 0.04288, 0.4985, 0.03086, 0.1129, 0.001124, 0.1446, 0.005928, 0.06904, 0.03068, 0.06887, 0.9356, 0.9375, 0.9358, 0.9564, 0.8144, 0.9564, 0.8132, 0.9375, 0.05308, 0.3795, 0.03012, 0.3874, 0.0488, 0.4047, 0.08229, 0.401, 0.997, 0.9375, 0.997, 0.9564, 0.9729, 0.9564, 0.9727, 0.9375, 0.03017, 0.03029, 0.04931, 0.04759, 0.03661, 0.057, 0.01468, 0.04579, 0.03012, 0.3874, 0.01465, 0.4029, 0.03659, 0.4141, 0.0488, 0.4047, 0.01465, 0.4029, 0.005905, 0.4262, 0.03072, 0.4258, 0.03659, 0.4141, 0.6507, 0.5569, 0.6507, 0.5514, 0.6618, 0.5514, 0.6618, 0.557, 0.2789, 0.03139, 0.09442, 0.04266, 0.09399, 0.01831, 0.2792, 0.007149, 0.001124, 0.1446, 0.03086, 0.1129, 0.0296, 0.1454, 0.02848, 0.5359, 0.00104, 0.5359, 0.001153, 0.569, 0.02955, 0.5686, 0.6366, 0.8416, 0.6375, 0.9152, 0.6276, 0.9151, 0.6285, 0.8416, 0.6375, 0.9152, 0.6381, 0.9274, 0.627, 0.9273, 0.6276, 0.9151, 0.4327, 0.1199, 0.4191, 0.1259, 0.4194, 0.1121, 0.4327, 0.1174, 0.6366, 0.7689, 0.6366, 0.8416, 0.6285, 0.8416, 0.6284, 0.7689, 0.6366, 0.8414, 0.6285, 0.8414, 0.627, 0.9262, 0.638, 0.9261, 0.6366, 0.7469, 0.6284, 0.7687, 0.6285, 0.8414, 0.6366, 0.8414, 0.1991, 0.494, 0.2231, 0.4695, 0.1216, 0.4723, 0.1215, 0.4958, 0.3402, 0.489, 0.3768, 0.4685, 0.2231, 0.4695, 0.2487, 0.4925, 0.4327, 0.4769, 0.4327, 0.4744, 0.4189, 0.4692, 0.419, 0.4829, 0.6285, 0.7226, 0.6366, 0.7225, 0.6366, 0.7689, 0.6284, 0.7689, 0.3401, 0.132, 0.2486, 0.1354, 0.2489, 0.1117, 0.3401, 0.1121, 0.4191, 0.1259, 0.383, 0.1291, 0.3847, 0.1112, 0.4194, 0.1121, 0.1216, 0.1387, 0.04284, 0.1414, 0.03086, 0.1129, 0.1216, 0.1153, 0.6295, 0.6373, 0.6285, 0.7224, 0.6366, 0.7469, 0.6353, 0.6028, 0.6303, 0.563, 0.6299, 0.5954, 0.6353, 0.6028, 0.6348, 0.5634, 0.1215, 0.4958, 0.1216, 0.4723, 0.03091, 0.47, 0.04288, 0.4985, 0.1991, 0.137, 0.1216, 0.1387, 0.1216, 0.1153, 0.1994, 0.1129, 0.2486, 0.1354, 0.1991, 0.137, 0.1994, 0.1129, 0.2489, 0.1117, 0.6303, 0.5632, 0.6348, 0.5633, 0.6352, 0.5969, 0.6299, 0.5971, 0.6299, 0.5971, 0.6352, 0.5969, 0.6356, 0.6369, 0.6295, 0.6371, 0.3768, 0.4685, 0.3402, 0.489, 0.383, 0.4863, 0.419, 0.4829, 0.4189, 0.4692, 0.3768, 0.4685, 0.383, 0.4863, 0.383, 0.1291, 0.3401, 0.132, 0.3401, 0.1121, 0.3847, 0.1112, 0.6295, 0.6371, 0.6356, 0.6369, 0.6366, 0.7225, 0.6285, 0.7226, 0.02848, 0.5359, 0.02959, 0.5024, 0.001191, 0.5026, 0.00104, 0.5359, 0.2231, 0.4695, 0.1991, 0.494, 0.2487, 0.4925, 0.02849, 0.1781, 0.001031, 0.1784, 0.001124, 0.1446, 0.0296, 0.1454, 0.01468, 0.04579, 0.03661, 0.057, 0.03068, 0.06887, 0.005928, 0.06904, 0.9162, 0.02133, 0.9051, 0.02129, 0.9051, 0.03269, 0.9162, 0.03279, 0.2791, 0.3499, 0.279, 0.3259, 0.3861, 0.3368, 0.3861, 0.3567, 0.9051, 0.03712, 0.9051, 0.01511, 0.9162, 0.01515, 0.9162, 0.03809, 0.5505, 0.9375, 0.5869, 0.9375, 0.5867, 0.9564, 0.5505, 0.9564, 0.03085, 0.6012, 0.001153, 0.569, 0.005904, 0.645, 0.03071, 0.6454, 0.4337, 0.5503, 0.6263, 0.5503, 0.6263, 0.6615, 0.4337, 0.6615, 0.3935, 0.8183, 0.3935, 0.7156, 0.4092, 0.7662, 0.9051, 0.07485, 0.9051, 0.03712, 0.9162, 0.03809, 0.9162, 0.07483, 0.094, 0.3387, 0.05468, 0.335, 0.04891, 0.3094, 0.09427, 0.3144, 0.9162, 0.07522, 0.9051, 0.06335, 0.9051, 0.2477, 0.9162, 0.2478, 0.2791, 0.6831, 0.08177, 0.67, 0.09393, 0.6957, 0.2791, 0.7069, 0.9051, 0.248, 0.9162, 0.2481, 0.9162, 0.3481, 0.9051, 0.3482, 0.9051, 0.248, 0.9051, 0.07485, 0.9162, 0.07483, 0.9162, 0.2481, 0.9051, 0.06335, 0.9162, 0.07522, 0.9162, 0.03279, 0.4199, 0.7026, 0.3861, 0.6938, 0.3863, 0.7137, 0.4199, 0.7082, 0.3861, 0.3567, 0.3861, 0.3368, 0.4199, 0.3456, 0.4198, 0.3512, 0.3861, 0.6938, 0.2791, 0.6831, 0.2791, 0.7069, 0.3863, 0.7137, 0.9162, 0.3481, 0.9162, 0.2478, 0.9051, 0.2477, 0.9051, 0.3482, 0.9162, 0.3796, 0.9162, 0.3481, 0.9051, 0.3482, 0.9051, 0.3796, 0.9051, 0.3482, 0.9162, 0.3481, 0.9162, 0.3796, 0.9051, 0.3796, 0.4337, 0.7734, 0.6263, 0.7734, 0.6263, 0.9196, 0.4337, 0.9196, 0.9162, 0.3796, 0.9051, 0.3796, 0.9051, 0.3796, 0.00588, 0.288, 0.0011, 0.2118, 0.03077, 0.2442, 0.03066, 0.2881, 0.5869, 0.9375, 0.707, 0.9375, 0.7081, 0.9564, 0.5867, 0.9564, 0.0488, 0.6664, 0.03013, 0.6838, 0.05364, 0.6918, 0.08177, 0.67, 0.9051, 0.01511, 0.9051, 0.0006208, 0.9162, 0.0006532, 0.9162, 0.01515, 0.03017, 0.3267, 0.01468, 0.3113, 0.03656, 0.3001, 0.04891, 0.3094, 0.707, 0.9375, 0.8132, 0.9375, 0.8144, 0.9564, 0.7081, 0.9564, 0.03659, 0.6571, 0.01465, 0.6682, 0.03013, 0.6838, 0.0488, 0.6664, 0.03071, 0.6454, 0.005904, 0.645, 0.01465, 0.6682, 0.03659, 0.6571, 0.9162, 0.01579, 0.9051, 0.01578, 0.9051, 0.02129, 0.9162, 0.02133, 0.094, 0.3387, 0.09427, 0.3144, 0.279, 0.3259, 0.2791, 0.3499, 0.02963, 0.2116, 0.03077, 0.2442, 0.0011, 0.2118, 0.6395, 0.9151, 0.6493, 0.9152, 0.6484, 0.842, 0.6404, 0.8416, 0.6388, 0.9273, 0.6499, 0.9274, 0.6493, 0.9152, 0.6395, 0.9151, 0.001153, 0.569, 0.03085, 0.6012, 0.02955, 0.5686, 0.419, 0.2449, 0.4192, 0.2312, 0.4327, 0.2372, 0.4327, 0.2397, 0.6404, 0.8416, 0.6484, 0.842, 0.6484, 0.744, 0.6403, 0.7689, 0.6484, 0.8413, 0.6499, 0.9262, 0.6389, 0.9263, 0.6404, 0.8415, 0.6485, 0.7687, 0.6484, 0.8413, 0.6404, 0.8415, 0.6403, 0.7688, 0.2258, 0.5783, 0.121, 0.5751, 0.1217, 0.5987, 0.1994, 0.6011, 0.3691, 0.5838, 0.2258, 0.5783, 0.249, 0.6021, 0.3753, 0.6027, 0.4327, 0.5942, 0.419, 0.5882, 0.4193, 0.6019, 0.4327, 0.5967, 0.2488, 0.2453, 0.2487, 0.2216, 0.34, 0.2251, 0.376, 0.2454, 0.376, 0.2454, 0.3829, 0.2278, 0.4192, 0.2312, 0.419, 0.2449, 0.03077, 0.2442, 0.04282, 0.2156, 0.1211, 0.2183, 0.1217, 0.2417, 0.6485, 0.7687, 0.6403, 0.7688, 0.6403, 0.7225, 0.6484, 0.7221, 0.6484, 0.7221, 0.6403, 0.7225, 0.6417, 0.6033, 0.6471, 0.6043, 0.6471, 0.6043, 0.6417, 0.6033, 0.6421, 0.5634, 0.6466, 0.563, 0.121, 0.5751, 0.0427, 0.5726, 0.03085, 0.6012, 0.1217, 0.5987, 0.1217, 0.2417, 0.1211, 0.2183, 0.1992, 0.2202, 0.1993, 0.2441, 0.1993, 0.2441, 0.1992, 0.2202, 0.2487, 0.2216, 0.2488, 0.2453, 0.6421, 0.5632, 0.6417, 0.5969, 0.6472, 0.6099, 0.6467, 0.5634, 0.419, 0.5882, 0.3691, 0.5838, 0.3753, 0.6027, 0.4193, 0.6019, 0.6413, 0.6371, 0.6403, 0.7226, 0.6484, 0.744, 0.6472, 0.6099, 0.01468, 0.3113, 0.00588, 0.288, 0.03066, 0.2881, 0.03656, 0.3001, 0.1994, 0.6011, 0.249, 0.6021, 0.2258, 0.5783, 0.8809, 0.5504, 0.8809, 0.6615, 0.7059, 0.66, 0.8809, 0.6615, 0.8809, 0.7727, 0.7059, 0.66, 0.3234, 0.9874, 0.3069, 0.9831, 0.2978, 0.9747, 0.3162, 0.9772, 0.3928, 0.7158, 0.3928, 0.8183, 0.3744, 0.7669, 0.4563, 0.9442, 0.5497, 0.9384, 0.549, 0.9499, 0.4415, 0.9569, 0.549, 0.9499, 0.5477, 0.9593, 0.5477, 0.977, 0.549, 0.9856, 0.3849, 0.9817, 0.549, 0.9856, 0.5496, 0.9949, 0.4779, 0.9957, 0.2785, 0.9832, 0.281, 0.992, 0.2661, 0.9913, 0.3924, 0.9901, 0.3816, 0.9971, 0.3421, 0.9938, 0.2588, 0.9834, 0.2661, 0.9913, 0.252, 0.9924, 0.2927, 0.9857, 0.3069, 0.9831, 0.3008, 0.9917, 0.3468, 0.9851, 0.3924, 0.9901, 0.3421, 0.9938, 0.2003, 0.9878, 0.2193, 0.9798, 0.2376, 0.9924, 0.549, 0.9856, 0.4779, 0.9957, 0.3924, 0.9901, 0.2867, 0.9771, 0.2927, 0.9857, 0.2785, 0.9832, 0.2485, 0.9785, 0.2193, 0.9798, 0.2191, 0.9656, 0.2493, 0.9655, 0.2813, 0.9703, 0.2867, 0.9771, 0.274, 0.9754, 0.3403, 0.9765, 0.3849, 0.9817, 0.3162, 0.9772, 0.2752, 0.9699, 0.274, 0.9754, 0.2657, 0.971, 0.3162, 0.9772, 0.2978, 0.9747, 0.2973, 0.9686, 0.3115, 0.9658, 0.2978, 0.9747, 0.2875, 0.9718, 0.2886, 0.9687, 0.2973, 0.9686, 0.4438, 0.9692, 0.4299, 0.9797, 0.3652, 0.9687, 0.4438, 0.9692, 0.5477, 0.977, 0.4299, 0.9797, 0.3652, 0.9687, 0.3293, 0.9674, 0.3296, 0.9588, 0.3691, 0.9584, 0.1425, 0.9636, 0.2191, 0.9656, 0.1879, 0.9757, 0.2657, 0.971, 0.2765, 0.9635, 0.2752, 0.9699, 0.2765, 0.9635, 0.2852, 0.9663, 0.2813, 0.9703, 0.2191, 0.9656, 0.2014, 0.9551, 0.2615, 0.9605, 0.2493, 0.9655, 0.3691, 0.9584, 0.4415, 0.9569, 0.4438, 0.9692, 0.2999, 0.9628, 0.2973, 0.9686, 0.2893, 0.9638, 0.2014, 0.9551, 0.2191, 0.9656, 0.1425, 0.9636, 0.0004035, 0.9952, 0.0008008, 0.985, 0.09657, 0.9867, 0.08998, 0.9948, 0.3296, 0.9588, 0.3115, 0.9658, 0.2999, 0.9628, 0.2615, 0.9605, 0.2633, 0.956, 0.2765, 0.9635, 0.3296, 0.9588, 0.4017, 0.9541, 0.3691, 0.9584, 0.2839, 0.9537, 0.2984, 0.9528, 0.2893, 0.9638, 0.3553, 0.9506, 0.4563, 0.9442, 0.4017, 0.9541, 0.2373, 0.9437, 0.2332, 0.9516, 0.2162, 0.9424, 0.2673, 0.9518, 0.281, 0.9456, 0.2839, 0.9537, 0.3422, 0.9423, 0.3816, 0.9402, 0.3553, 0.9506, 0.1624, 0.9393, 0.1027, 0.9511, 0.001411, 0.9507, 0.2521, 0.9456, 0.266, 0.9452, 0.2673, 0.9518, 0.281, 0.9456, 0.2902, 0.9439, 0.2839, 0.9537, 0.3256, 0.9421, 0.3201, 0.9513, 0.3134, 0.9459, 0.1027, 0.9511, 0.2014, 0.9551, 0.00096, 0.9538, 0.001371, 0.9735, 0.1425, 0.9636, 0.1152, 0.9784, 0.0008008, 0.985, 0.2193, 0.9798, 0.09657, 0.9867, 0.1624, 0.9393, 0.1821, 0.9498, 0.1027, 0.9511, 0.1152, 0.9784, 0.1879, 0.9757, 0.2193, 0.9798, 0.08998, 0.9948, 0.2003, 0.9878, 0.1701, 0.9965, 0.2332, 0.9516, 0.2521, 0.9456, 0.2633, 0.956, 0.2493, 0.9655, 0.2615, 0.9605, 0.2657, 0.971, 0.2485, 0.9785, 0.2588, 0.9834, 0.2193, 0.9798, 0.2588, 0.9834, 0.252, 0.9924, 0.2376, 0.9924, 0.2162, 0.9424, 0.2332, 0.9516, 0.1821, 0.9498, 0.1879, 0.9757, 0.2191, 0.9656, 0.2193, 0.9798, 0.274, 0.9754, 0.2785, 0.9832, 0.2588, 0.9834, 0.2765, 0.9635, 0.2893, 0.9638, 0.2852, 0.9663, 0.2852, 0.9663, 0.2875, 0.9718, 0.2813, 0.9703, 0.3008, 0.9453, 0.2984, 0.9528, 0.2839, 0.9537, 0.2893, 0.9638, 0.2886, 0.9687, 0.2852, 0.9663, 0.3134, 0.9459, 0.3201, 0.9513, 0.2984, 0.9528, 0.3201, 0.9513, 0.2999, 0.9628, 0.2893, 0.9638, 0.3201, 0.9513, 0.3422, 0.9423, 0.3553, 0.9506, 0.3115, 0.9658, 0.3296, 0.9588, 0.3293, 0.9674, 0.3293, 0.9674, 0.3403, 0.9765, 0.3115, 0.9658, 0.3162, 0.9772, 0.3468, 0.9851, 0.3234, 0.9874, 0.3468, 0.9851, 0.3421, 0.9938, 0.3234, 0.9874, 0.3816, 0.9402, 0.4668, 0.9376, 0.4563, 0.9442, 0.3924, 0.9901, 0.4779, 0.9957, 0.3816, 0.9971, 0.3652, 0.9687, 0.3849, 0.9817, 0.3403, 0.9765, 0.3849, 0.9817, 0.3924, 0.9901, 0.3468, 0.9851, 0.0003894, 0.9402, 0.07098, 0.9379, 0.001411, 0.9507, 0.001411, 0.9507, 0.1027, 0.9511, 0.00096, 0.9538, 0.411, 0.739, 0.4117, 0.7401, 0.4135, 0.7534, 0.4227, 0.7177, 0.4249, 0.7256, 0.4193, 0.7144])
me_cylinder_007.materials.append(mat_watertank_mat)
me_cylinder_007.update()
me_cylinder_007.normals_split_custom_set([tuple(v) for v in zip(*[iter([-0.1392, 0.399, -0.9063, -0.1253, -0.1685, -0.9777, -0.5187, -0.2426, -0.8198, -0.5187, -0.2426, -0.8198, -0.3732, -0.6361, -0.6754, -0.7173, -0.648, -0.2563, -0.2641, -0.2903, 0.9198, -0.2205, 0.3788, 0.8988, -0.5898, -0.1987, 0.7827, -0.2205, 0.3788, 0.8988, 0.3204, 0.6674, 0.6723, -0.3074, 0.8444, 0.4387, 0.5587, 0.3833, 0.7355, 0.6995, 0.7016, 0.1358, 0.3262, 0.5363, 0.7784, 0.03536, 0.2432, 0.9693, 0.3262, 0.5363, 0.7784, 0.3204, 0.6674, 0.6723, 0.2812, -0.1552, 0.947, 0.3262, 0.5363, 0.7784, -0.08742, -0.2033, 0.9752, -0.2641, -0.2903, 0.9198, -0.08742, -0.2033, 0.9752, 0.03536, 0.2432, 0.9693, -0.3822, -0.6982, 0.6053, -0.02465, -0.723, 0.6904, -0.08742, -0.2033, 0.9752, -0.2601, -0.9429, 0.208, -0.02465, -0.723, 0.6904, -0.3822, -0.6982, 0.6053, -0.2601, -0.9429, 0.208, -0.4859, -0.7464, 0.4548, -0.7173, -0.648, -0.2563, 0.05376, -0.7067, -0.7054, -0.3333, -0.6978, -0.6341, -0.01626, -0.1753, -0.9844, -0.01626, -0.1753, -0.9844, -0.3732, -0.6361, -0.6754, -0.1253, -0.1685, -0.9777, -0.01626, -0.1753, -0.9844, -0.1253, -0.1685, -0.9777, 0.1713, 0.3725, -0.9121, 0.3991, 0.5553, -0.7296, 0.5408, 0.199, -0.8173, -0.01626, -0.1753, -0.9844, 0.4198, 0.7808, -0.4627, 0.3991, 0.5553, -0.7296, 0.1713, 0.3725, -0.9121, 0.6995, 0.7016, 0.1358, 0.9218, 0.1543, 0.3556, 0.7189, 0.6245, -0.3053, 0.7189, 0.6245, -0.3053, 0.9584, 0.0459, -0.2817, 0.5408, 0.199, -0.8173, -0.5187, -0.2426, -0.8198, -0.6519, 0.4674, -0.5972, -0.1392, 0.399, -0.9063, -0.7173, -0.648, -0.2563, -0.8999, -0.01768, -0.4357, -0.5187, -0.2426, -0.8198, -0.2251, -0.9604, -0.1641, 0.3498, -0.8873, -0.3006, -0.2601, -0.9429, 0.208, -0.2601, -0.9429, 0.208, 0.43, -0.86, 0.2749, -0.02465, -0.723, 0.6904, -0.02465, -0.723, 0.6904, 0.6502, -0.4692, 0.5976, 0.2812, -0.1552, 0.947, 0.3001, 0.9443, 0.1351, -0.3051, 0.9328, -0.1919, -0.3074, 0.8444, 0.4387, 0.8871, 0.4445, 0.1243, 0.8178, -0.08007, -0.5699, 0.616, 0.6033, -0.5065, -0.04715, -0.9916, -0.1204, -0.03476, -0.6919, -0.7211, 0.4831, -0.5683, -0.6661, -0.592, -0.3375, -0.7319, -0.9809, -0.1519, -0.1216, -0.6401, 0.3942, -0.6595, -0.6401, 0.3942, -0.6595, -0.835, 0.5494, -0.03119, -0.1047, 0.8243, -0.5563, -0.1047, 0.8243, -0.5563, 0.2856, 0.9509, 0.1189, 0.616, 0.6033, -0.5065, 0.7543, 0.6388, 0.1514, 0.8871, 0.4445, 0.1243, 0.2856, 0.9509, 0.1189, 0.3799, 0.9061, 0.1861, 0.8871, 0.4445, 0.1243, 0.9829, 0.1277, 0.1323, 0.9576, -0.2841, 0.04782, -0.835, 0.5494, -0.03119, -0.9274, 0.372, 0.04003, -0.5659, 0.5565, 0.6083, 0.8871, 0.4445, 0.1243, 0.7543, 0.6388, 0.1514, 0.9829, 0.1277, 0.1323, 0.5992, -0.7996, -0.03998, 0.3352, -0.9422, 0.0004976, -0.04715, -0.9916, -0.1204, -0.04715, -0.9916, -0.1204, 0.3352, -0.9422, 0.0004976, -0.1313, -0.8504, 0.5095, -0.3573, 0.9325, 0.05315, -0.1005, 0.7326, 0.6732, 0.2856, 0.9509, 0.1189, 0.2856, 0.9509, 0.1189, -0.1005, 0.7326, 0.6732, 0.3799, 0.9061, 0.1861, 0.3799, 0.9061, 0.1861, 0.1868, 0.7252, 0.6627, 0.7543, 0.6388, 0.1514, -0.3838, 0.7402, 0.552, -0.5287, 0.618, 0.5819, -0.1835, 0.6563, 0.7318, -0.7575, 0.2063, 0.6194, -0.7993, -0.2203, 0.5591, -0.5856, -0.6065, 0.5378, 0.2216, -0.7493, 0.6241, 0.5828, -0.5021, 0.639, 0.693, -0.03446, 0.7201, 0.5184, 0.4045, 0.7534, -0.1835, 0.6563, 0.7318, -0.4957, -0.8643, -0.08489, -0.1701, -0.8769, 0.4497, -0.5856, -0.6065, 0.5378, 0.7543, 0.6388, 0.1514, 0.5184, 0.4045, 0.7534, 0.9829, 0.1277, 0.1323, 0.9829, 0.1277, 0.1323, 0.5184, 0.4045, 0.7534, 0.693, -0.03446, 0.7201, -0.5287, 0.618, 0.5819, -0.7575, 0.2063, 0.6194, -0.1835, 0.6563, 0.7318, 0.1758, -0.9513, -0.2531, 0.9631, 0.2677, 0.02676, 0.889, 0.42, -0.1824, 0.9631, 0.2677, 0.02676, -0.2761, 0.9541, 0.1162, -0.3247, 0.9253, 0.196, -0.6981, -0.5973, -0.3949, 0.2143, -0.9655, -0.1481, -0.2096, -0.8263, -0.5227, -0.2525, 0.962, -0.104, -0.2161, 0.2738, -0.9372, -0.9284, -0.2026, -0.3116, 0.1069, 0.5636, 0.8191, 0.5975, 0.69, -0.4085, 0.2245, 0.9414, -0.2517, 0.2934, -0.9061, -0.3047, 0.3857, -0.07021, -0.9199, 0.9573, 0.2698, -0.1041, -0.277, 0.9547, 0.1085, -0.9615, -0.2308, -0.1489, -0.9687, -0.228, -0.09841, -0.2412, 0.9639, 0.1127, -0.9648, -0.2182, -0.147, -0.9588, -0.2296, -0.1671, 0.331, 0.8467, -0.4166, 0.1063, 0.1252, -0.9864, 0.4416, 0.7409, -0.506, -0.2453, 0.9693, -0.01594, -0.8959, -0.3294, -0.2982, -0.0738, 0.9741, -0.2136, -0.8959, -0.3294, -0.2982, 0.2405, -0.965, 0.1048, 0.1565, -0.917, 0.367, 0.9588, 0.2356, 0.1587, -0.2453, 0.9693, -0.01594, 0.9528, 0.191, 0.236, -0.6427, -0.1677, -0.7476, 0.8042, 0.3147, -0.5042, 0.2427, -0.6889, -0.683, 0.7206, 0.6512, -0.2379, -0.2018, 0.9734, -0.1085, 0.331, 0.8467, -0.4166, -0.9432, -0.265, -0.2001, -0.1706, -0.9119, -0.3734, -0.5878, -0.5895, -0.5541, 0.4416, 0.7409, -0.506, 0.1063, 0.1252, -0.9864, 0.5975, 0.69, -0.4085, 0.3939, -0.07653, -0.916, 0.9646, 0.2528, -0.07531, 0.2935, -0.9206, -0.2574, -0.2071, 0.2687, -0.9407, -0.9144, -0.2078, -0.3475, -0.244, 0.9592, -0.1427, -0.2651, 0.9613, 0.07435, -0.9615, -0.2109, -0.176, -0.9661, -0.2188, -0.137, -0.2647, 0.9626, 0.05836, -0.9526, -0.2289, -0.2005, -0.96, -0.1989, -0.1972, -0.9526, -0.2289, -0.2005, 0.2677, -0.9568, -0.1131, -0.96, -0.1989, -0.1972, 0.4555, 0.8758, 0.1595, 0.05687, 0.979, 0.1957, 0.9022, 0.4303, 0.02908, 0.278, -0.9505, -0.1387, 0.8507, -0.5038, -0.1502, 0.997, 0.06505, 0.04195, -0.9603, 0.2727, 0.05916, -0.5588, 0.8065, 0.1932, -0.9584, 0.2745, 0.07825, -0.4423, -0.3971, 0.8042, -0.002656, -0.1086, 0.9941, -0.3531, -0.7647, 0.539, 0.08305, -0.9945, 0.06412, 0.4806, -0.5725, 0.6643, 0.7796, -0.4071, 0.476, -0.6284, -0.6889, 0.3612, -0.8012, -0.3998, 0.4453, -0.4692, 0.07092, 0.8803, -0.4934, -0.8445, -0.2083, -0.6284, -0.6889, 0.3612, -0.4423, -0.3971, 0.8042, -0.7169, -0.6891, -0.1057, -0.9356, -0.3489, 0.05384, -0.2379, -0.9482, -0.2104, -0.5346, -0.6913, -0.4862, -0.2247, -0.9112, 0.3452, -0.7521, -0.47, -0.462, -0.2046, -0.7692, -0.6053, -0.6284, -0.6889, 0.3612, -0.4934, -0.8445, -0.2083, -0.2379, -0.9482, -0.2104, -0.8127, -0.5746, 0.09696, -0.1037, -0.8522, -0.5128, 0.278, -0.9505, -0.1387, -0.2379, -0.9482, -0.2104, 0.1916, -0.9555, -0.2243, -0.5346, -0.6913, -0.4862, -0.7521, -0.47, -0.462, -0.5063, 0.1535, -0.8486, 0.1916, -0.9555, -0.2243, -0.2379, -0.9482, -0.2104, 0.7792, -0.5147, -0.3577, 0.7792, -0.5147, -0.3577, 0.298, -0.8243, -0.4814, 0.7675, -0.263, -0.5846, 0.2954, 0.5255, -0.7978, 0.2927, 0.07909, -0.9529, -0.1805, -0.4398, -0.8797, 0.6942, -0.03291, -0.7191, 0.4273, -0.04766, -0.9029, 0.6427, 0.6935, -0.3256, 0.9287, 0.3528, -0.1141, 0.8507, -0.5038, -0.1502, 0.7792, -0.5147, -0.3577, 0.1892, 0.9284, -0.3198, 0.2511, 0.8011, -0.5433, -0.5063, 0.1535, -0.8486, 0.4273, -0.04766, -0.9029, 0.2927, 0.07909, -0.9529, 0.5552, 0.8053, -0.208, 0.9022, 0.4303, 0.02908, 0.997, 0.06505, 0.04195, 0.8507, -0.5038, -0.1502, 0.4555, 0.8758, 0.1595, 0.9022, 0.4303, 0.02908, 0.9287, 0.3528, -0.1141, 0.1892, 0.9284, -0.3198, 0.2076, 0.9778, 0.0274, 0.7949, 0.4126, 0.4448, 0.7725, 0.6211, -0.1318, 0.6427, 0.6935, -0.3256, -0.01027, 0.7682, 0.6402, -0.04346, 0.9392, 0.3407, 0.4555, 0.8758, 0.1595, 0.7725, 0.6211, -0.1318, 0.3595, 0.2531, 0.8982, 0.2561, 0.3206, 0.9119, 0.5418, 0.7658, 0.3464, -0.5588, 0.8065, 0.1932, 0.05687, 0.979, 0.1957, 0.4555, 0.8758, 0.1595, 0.5343, -0.2915, 0.7935, 0.3595, 0.2531, 0.8982, 0.5418, 0.7658, 0.3464, -0.8256, 0.4621, 0.3238, -0.5588, 0.8065, 0.1932, -0.04346, 0.9392, 0.3407, 0.1566, -0.279, 0.9475, -0.002656, -0.1086, 0.9941, 0.3595, 0.2531, 0.8982, 0.8525, -0.4666, 0.2354, 0.9221, 0.3475, 0.1705, 0.5457, -0.8324, 0.09599, -0.5958, 0.7941, -0.1205, -0.5391, 0.8408, -0.05, 0.2647, 0.9584, 0.1065, -0.5958, 0.7941, -0.1205, -0.9863, 0.04958, -0.1571, -0.5391, 0.8408, -0.05, -0.9337, -0.2919, -0.2075, -0.7139, -0.6115, -0.3412, -0.3366, -0.9372, -0.09171, 0.878, 0.3797, 0.2914, 0.2076, 0.9778, 0.0274, 0.8604, 0.4733, 0.1889, 0.2076, 0.9778, 0.0274, -0.5958, 0.7941, -0.1205, 0.2647, 0.9584, 0.1065, -0.5958, 0.7941, -0.1205, -0.9481, 0.009718, -0.3178, -0.9337, -0.2919, -0.2075, -0.7139, -0.6115, -0.3412, 0.08305, -0.9945, 0.06412, 0.653, -0.748, 0.1184, 0.653, -0.748, 0.1184, 0.08305, -0.9945, 0.06412, 0.5457, -0.8324, 0.09599, 0.4806, -0.5725, 0.6643, 0.5343, -0.2915, 0.7935, 0.7949, 0.4126, 0.4448, 0.7949, 0.4126, 0.4448, 0.5418, 0.7658, 0.3464, 0.1892, 0.9284, -0.3198, -0.5063, 0.1535, -0.8486, -0.7521, -0.47, -0.462, -0.4989, 0.6762, -0.542, -0.2247, -0.9112, 0.3452, 0.4806, -0.5725, 0.6643, -0.7139, -0.6115, -0.3412, 0.7796, -0.4071, 0.476, 0.878, 0.3797, 0.2914, 0.8525, -0.4666, 0.2354, 0.7949, 0.4126, 0.4448, 0.2076, 0.9778, 0.0274, 0.878, 0.3797, 0.2914, 0.08305, -0.9945, 0.06412, 0.7796, -0.4071, 0.476, 0.8525, -0.4666, 0.2354, 0.2511, 0.8011, -0.5433, -0.2002, -0.09894, -0.9748, -0.3257, 0.1805, -0.9281, -0.2002, -0.09894, -0.9748, -0.5346, -0.6913, -0.4862, -0.3257, 0.1805, -0.9281, -0.3531, -0.7647, 0.539, 0.1566, -0.279, 0.9475, -0.2247, -0.9112, 0.3452, 0.2561, 0.3206, 0.9119, 0.5552, 0.8053, -0.208, 0.5418, 0.7658, 0.3464, 0.5418, 0.7658, 0.3464, 0.5552, 0.8053, -0.208, 0.2511, 0.8011, -0.5433, -0.1805, -0.4398, -0.8797, -0.4934, -0.8445, -0.2083, -0.2002, -0.09894, -0.9748, -0.4934, -0.8445, -0.2083, -0.3531, -0.7647, 0.539, -0.5346, -0.6913, -0.4862, -0.2776, 0.04061, 0.9598, 0.2561, 0.3206, 0.9119, -0.4423, -0.3971, 0.8042, -0.1805, -0.4398, -0.8797, -0.2046, -0.7692, -0.6053, -0.4934, -0.8445, -0.2083, -0.4692, 0.07092, 0.8803, 0.1172, 0.6104, 0.7834, -0.2776, 0.04061, 0.9598, -0.01027, 0.7682, 0.6402, 0.5552, 0.8053, -0.208, 0.1172, 0.6104, 0.7834, -0.6284, -0.6889, 0.3612, -0.4692, 0.07092, 0.8803, -0.2776, 0.04061, 0.9598, -0.8012, -0.3998, 0.4453, -0.7638, 0.2327, 0.602, -0.01027, 0.7682, 0.6402, -0.01027, 0.7682, 0.6402, -0.04346, 0.9392, 0.3407, 0.7725, 0.6211, -0.1318, 0.298, -0.8243, -0.4814, -0.1037, -0.8522, -0.5128, 0.6942, -0.03291, -0.7191, -0.9337, -0.2919, -0.2075, -0.3366, -0.9372, -0.09171, -0.9863, 0.04958, -0.1571, -0.5659, 0.5565, 0.6083, -0.3838, 0.7402, 0.552, -0.1005, 0.7326, 0.6732, 0.6315, -0.5115, 0.5828, 0.9829, 0.1277, 0.1323, 0.5147, -0.4573, 0.7253, -0.1313, -0.8504, 0.5095, 0.3352, -0.9422, 0.0004976, -0.4957, -0.8643, -0.08489, -0.8573, -0.1147, 0.5019, -0.8845, -0.4607, -0.07335, -0.9274, 0.372, 0.04003, -0.5659, 0.5565, 0.6083, -0.9274, 0.372, 0.04003, -0.3838, 0.7402, 0.552, -0.5898, -0.1987, 0.7827, -0.7108, -0.5237, 0.4697, -0.4859, -0.7464, 0.4548, -0.2641, -0.2903, 0.9198, -0.1392, 0.399, -0.9063, 0.1713, 0.3725, -0.9121, -0.1253, -0.1685, -0.9777, -0.5187, -0.2426, -0.8198, -0.1253, -0.1685, -0.9777, -0.3732, -0.6361, -0.6754, -0.7173, -0.648, -0.2563, -0.4859, -0.7464, 0.4548, -0.7108, -0.5237, 0.4697, -0.2205, 0.3788, 0.8988, -0.2641, -0.2903, 0.9198, 0.03536, 0.2432, 0.9693, -0.2205, 0.3788, 0.8988, 0.03536, 0.2432, 0.9693, 0.3204, 0.6674, 0.6723, -0.3074, 0.8444, 0.4387, 0.3204, 0.6674, 0.6723, 0.3001, 0.9443, 0.1351, 0.3001, 0.9443, 0.1351, 0.4198, 0.7808, -0.4627, 0.1297, 0.8354, -0.5341, 0.43, -0.86, 0.2749, 0.3498, -0.8873, -0.3006, 0.7389, -0.3518, -0.5747, 0.9584, 0.0459, -0.2817, 0.9218, 0.1543, 0.3556, 0.6502, -0.4692, 0.5976, 0.6995, 0.7016, 0.1358, 0.3001, 0.9443, 0.1351, 0.3204, 0.6674, 0.6723, 0.3262, 0.5363, 0.7784, -0.2641, -0.2903, 0.9198, -0.4859, -0.7464, 0.4548, -0.3822, -0.6982, 0.6053, -0.08742, -0.2033, 0.9752, 0.2812, -0.1552, 0.947, 0.5587, 0.3833, 0.7355, 0.3262, 0.5363, 0.7784, 0.03536, 0.2432, 0.9693, -0.08742, -0.2033, 0.9752, 0.3262, 0.5363, 0.7784, -0.08742, -0.2033, 0.9752, -0.02465, -0.723, 0.6904, 0.2812, -0.1552, 0.947, -0.7173, -0.648, -0.2563, -0.3732, -0.6361, -0.6754, -0.3333, -0.6978, -0.6341, -0.2251, -0.9604, -0.1641, -0.2601, -0.9429, 0.208, -0.3822, -0.6982, 0.6053, -0.4859, -0.7464, 0.4548, -0.2251, -0.9604, -0.1641, -0.2601, -0.9429, 0.208, -0.7173, -0.648, -0.2563, -0.1392, 0.399, -0.9063, 0.1297, 0.8354, -0.5341, 0.4198, 0.7808, -0.4627, 0.1713, 0.3725, -0.9121, 0.7189, 0.6245, -0.3053, 0.4198, 0.7808, -0.4627, 0.3001, 0.9443, 0.1351, 0.6995, 0.7016, 0.1358, -0.01626, -0.1753, -0.9844, -0.3333, -0.6978, -0.6341, -0.3732, -0.6361, -0.6754, 0.2589, -0.3908, -0.8833, 0.05376, -0.7067, -0.7054, -0.01626, -0.1753, -0.9844, 0.5408, 0.199, -0.8173, 0.2589, -0.3908, -0.8833, -0.01626, -0.1753, -0.9844, 0.1713, 0.3725, -0.9121, 0.3991, 0.5553, -0.7296, -0.01626, -0.1753, -0.9844, 0.3991, 0.5553, -0.7296, 0.7189, 0.6245, -0.3053, 0.5408, 0.199, -0.8173, 0.4198, 0.7808, -0.4627, 0.7189, 0.6245, -0.3053, 0.3991, 0.5553, -0.7296, -0.6519, 0.4674, -0.5972, -0.3051, 0.9328, -0.1919, 0.1297, 0.8354, -0.5341, -0.1392, 0.399, -0.9063, 0.3001, 0.9443, 0.1351, 0.1297, 0.8354, -0.5341, -0.3051, 0.9328, -0.1919, 0.7189, 0.6245, -0.3053, 0.9218, 0.1543, 0.3556, 0.9584, 0.0459, -0.2817, 0.7389, -0.3518, -0.5747, 0.3498, -0.8873, -0.3006, 0.05376, -0.7067, -0.7054, 0.2589, -0.3908, -0.8833, 0.5408, 0.199, -0.8173, 0.9584, 0.0459, -0.2817, 0.7389, -0.3518, -0.5747, 0.2589, -0.3908, -0.8833, 0.5408, 0.199, -0.8173, 0.7389, -0.3518, -0.5747, -0.5187, -0.2426, -0.8198, -0.8999, -0.01768, -0.4357, -0.6519, 0.4674, -0.5972, -0.7548, 0.3173, 0.5741, -0.9658, -0.2257, 0.1279, -0.7108, -0.5237, 0.4697, -0.5898, -0.1987, 0.7827, -0.7173, -0.648, -0.2563, -0.9658, -0.2257, 0.1279, -0.8999, -0.01768, -0.4357, -0.2251, -0.9604, -0.1641, -0.3333, -0.6978, -0.6341, 0.05376, -0.7067, -0.7054, -0.2251, -0.9604, -0.1641, 0.05376, -0.7067, -0.7054, 0.3498, -0.8873, -0.3006, -0.7173, -0.648, -0.2563, -0.7108, -0.5237, 0.4697, -0.9658, -0.2257, 0.1279, -0.2601, -0.9429, 0.208, 0.3498, -0.8873, -0.3006, 0.43, -0.86, 0.2749, 0.6502, -0.4692, 0.5976, 0.9218, 0.1543, 0.3556, 0.5587, 0.3833, 0.7355, 0.2812, -0.1552, 0.947, -0.02465, -0.723, 0.6904, 0.43, -0.86, 0.2749, 0.6502, -0.4692, 0.5976, -0.5898, -0.1987, 0.7827, -0.2205, 0.3788, 0.8988, -0.7548, 0.3173, 0.5741, -0.2205, 0.3788, 0.8988, -0.3074, 0.8444, 0.4387, -0.7548, 0.3173, 0.5741, 0.5992, -0.7996, -0.03998, 0.4831, -0.5683, -0.6661, 0.8178, -0.08007, -0.5699, 0.9576, -0.2841, 0.04782, 0.6995, 0.7016, 0.1358, 0.5587, 0.3833, 0.7355, 0.9218, 0.1543, 0.3556, -0.9658, -0.2257, 0.1279, -0.7548, 0.3173, 0.5741, -0.3074, 0.8444, 0.4387, -0.3051, 0.9328, -0.1919, -0.6519, 0.4674, -0.5972, -0.8999, -0.01768, -0.4357, 0.2856, 0.9509, 0.1189, 0.8871, 0.4445, 0.1243, 0.616, 0.6033, -0.5065, 0.8178, -0.08007, -0.5699, 0.8871, 0.4445, 0.1243, 0.9576, -0.2841, 0.04782, -0.6595, -0.7358, -0.1537, -0.592, -0.3375, -0.7319, -0.03476, -0.6919, -0.7211, -0.04715, -0.9916, -0.1204, 0.5992, -0.7996, -0.03998, -0.04715, -0.9916, -0.1204, 0.4831, -0.5683, -0.6661, -0.592, -0.3375, -0.7319, -0.6595, -0.7358, -0.1537, -0.9809, -0.1519, -0.1216, -0.9809, -0.1519, -0.1216, -0.835, 0.5494, -0.03119, -0.6401, 0.3942, -0.6595, -0.1047, 0.8243, -0.5563, -0.835, 0.5494, -0.03119, -0.3573, 0.9325, 0.05315, -0.3573, 0.9325, 0.05315, 0.2856, 0.9509, 0.1189, -0.1047, 0.8243, -0.5563, 0.616, 0.6033, -0.5065, 0.8178, -0.08007, -0.5699, 0.4831, -0.5683, -0.6661, -0.03476, -0.6919, -0.7211, -0.592, -0.3375, -0.7319, -0.6401, 0.3942, -0.6595, -0.1047, 0.8243, -0.5563, -0.4957, -0.8643, -0.08489, -0.6595, -0.7358, -0.1537, -0.04715, -0.9916, -0.1204, -0.1313, -0.8504, 0.5095, -0.9809, -0.1519, -0.1216, -0.6595, -0.7358, -0.1537, -0.8845, -0.4607, -0.07335, 0.9576, -0.2841, 0.04782, 0.9829, 0.1277, 0.1323, 0.6315, -0.5115, 0.5828, 0.5992, -0.7996, -0.03998, 0.9576, -0.2841, 0.04782, 0.6315, -0.5115, 0.5828, 0.5992, -0.7996, -0.03998, 0.6315, -0.5115, 0.5828, 0.3352, -0.9422, 0.0004976, -0.9809, -0.1519, -0.1216, -0.8845, -0.4607, -0.07335, -0.8573, -0.1147, 0.5019, -0.8573, -0.1147, 0.5019, -0.9274, 0.372, 0.04003, -0.835, 0.5494, -0.03119, -0.9809, -0.1519, -0.1216, -0.6595, -0.7358, -0.1537, -0.4957, -0.8643, -0.08489, -0.8845, -0.4607, -0.07335, 0.693, -0.03446, 0.7201, 0.5828, -0.5021, 0.639, 0.5147, -0.4573, 0.7253, 0.9829, 0.1277, 0.1323, -0.3573, 0.9325, 0.05315, -0.5659, 0.5565, 0.6083, -0.1005, 0.7326, 0.6732, -0.3573, 0.9325, 0.05315, -0.835, 0.5494, -0.03119, -0.5659, 0.5565, 0.6083, -0.8845, -0.4607, -0.07335, -0.5856, -0.6065, 0.5378, -0.7993, -0.2203, 0.5591, -0.7993, -0.2203, 0.5591, -0.7575, 0.2063, 0.6194, -0.9274, 0.372, 0.04003, -0.8845, -0.4607, -0.07335, 0.5828, -0.5021, 0.639, 0.2216, -0.7493, 0.6241, 0.3352, -0.9422, 0.0004976, 0.5147, -0.4573, 0.7253, -0.5287, 0.618, 0.5819, -0.3838, 0.7402, 0.552, -0.9274, 0.372, 0.04003, -0.7575, 0.2063, 0.6194, 0.1868, 0.7252, 0.6627, 0.3799, 0.9061, 0.1861, -0.3838, 0.7402, 0.552, -0.1835, 0.6563, 0.7318, 0.3352, -0.9422, 0.0004976, 0.2216, -0.7493, 0.6241, -0.1701, -0.8769, 0.4497, -0.4957, -0.8643, -0.08489, 0.3352, -0.9422, 0.0004976, -0.1701, -0.8769, 0.4497, 0.889, 0.42, -0.1824, 0.7353, 0.5192, -0.4357, 0.07318, -0.8469, -0.5266, 0.1758, -0.9513, -0.2531, -0.8845, -0.4607, -0.07335, -0.4957, -0.8643, -0.08489, -0.5856, -0.6065, 0.5378, -0.5856, -0.6065, 0.5378, -0.1701, -0.8769, 0.4497, 0.2216, -0.7493, 0.6241, 0.1868, 0.7252, 0.6627, -0.1835, 0.6563, 0.7318, 0.5184, 0.4045, 0.7534, 0.7543, 0.6388, 0.1514, 0.1868, 0.7252, 0.6627, 0.5184, 0.4045, 0.7534, 0.2769, -0.9304, -0.2401, 0.2505, -0.955, -0.1587, -0.9613, -0.2562, -0.1009, -0.9655, -0.1897, -0.1786, -0.3247, 0.9253, 0.196, -0.9611, -0.2699, 0.05912, -0.889, -0.3137, 0.3336, -0.2838, 0.8573, 0.4295, -0.1028, 0.7382, 0.6667, -0.703, -0.4392, 0.5594, -0.5074, -0.5714, 0.645, 0.1259, 0.618, 0.776, 0.2245, 0.9414, -0.2517, 0.5259, 0.6545, -0.5432, 0.1259, 0.618, 0.776, 0.1069, 0.5636, 0.8191, -0.2837, -0.6838, 0.6722, -0.4271, -0.7179, 0.5497, -0.3326, -0.6212, -0.7096, -0.5878, -0.5895, -0.5541, 0.1758, -0.9513, -0.2531, -0.889, -0.3137, 0.3336, -0.9611, -0.2699, 0.05912, 0.08377, 0.08589, -0.9928, -0.2096, -0.8263, -0.5227, 0.5975, 0.69, -0.4085, 0.1063, 0.1252, -0.9864, -0.2761, 0.9541, 0.1162, -0.9592, -0.2766, -0.05853, -0.9611, -0.2699, 0.05912, -0.3247, 0.9253, 0.196, -0.9592, -0.2766, -0.05853, 0.2619, -0.9583, -0.1143, 0.1758, -0.9513, -0.2531, -0.9611, -0.2699, 0.05912, 0.9691, 0.2332, 0.08036, 0.9631, 0.2677, 0.02676, 0.2619, -0.9583, -0.1143, 0.2505, -0.955, -0.1587, 0.9691, 0.2332, 0.08036, -0.276, 0.9502, 0.1447, -0.2761, 0.9541, 0.1162, 0.9631, 0.2677, 0.02676, -0.9655, -0.1897, -0.1786, -0.9613, -0.2562, -0.1009, -0.276, 0.9502, 0.1447, -0.2866, 0.955, 0.07597, -0.9613, -0.2562, -0.1009, -0.9592, -0.2766, -0.05853, -0.2761, 0.9541, 0.1162, -0.276, 0.9502, 0.1447, 0.1758, -0.9513, -0.2531, 0.2619, -0.9583, -0.1143, 0.9631, 0.2677, 0.02676, 0.7834, 0.3398, -0.5204, -0.09867, 0.8438, -0.5276, -0.2866, 0.955, 0.07597, 0.9691, 0.2451, 0.02756, 0.1902, -0.6736, -0.7142, 0.2769, -0.9304, -0.2401, -0.9655, -0.1897, -0.1786, -0.6883, -0.1532, -0.709, 0.9691, 0.2451, 0.02756, -0.2866, 0.955, 0.07597, -0.276, 0.9502, 0.1447, 0.9691, 0.2332, 0.08036, 0.2769, -0.9304, -0.2401, 0.9691, 0.2451, 0.02756, 0.9691, 0.2332, 0.08036, 0.2505, -0.955, -0.1587, 0.1902, -0.6736, -0.7142, 0.7834, 0.3398, -0.5204, 0.9691, 0.2451, 0.02756, 0.2769, -0.9304, -0.2401, -0.6883, -0.1532, -0.709, -0.9655, -0.1897, -0.1786, -0.2866, 0.955, 0.07597, -0.09867, 0.8438, -0.5276, 0.7834, 0.3398, -0.5204, 0.1902, -0.6736, -0.7142, -0.6883, -0.1532, -0.709, -0.09867, 0.8438, -0.5276, -0.6981, -0.5973, -0.3949, -0.1608, -0.6971, -0.6987, 0.5259, 0.6545, -0.5432, 0.2245, 0.9414, -0.2517, 0.2245, 0.9414, -0.2517, 0.5975, 0.69, -0.4085, 0.953, 0.295, -0.06939, -0.6981, -0.5973, -0.3949, -0.4846, -0.5616, 0.6707, -0.5074, -0.5714, 0.645, -0.1608, -0.6971, -0.6987, 0.1259, 0.618, 0.776, -0.5074, -0.5714, 0.645, -0.4846, -0.5616, 0.6707, 0.1069, 0.5636, 0.8191, -0.3247, 0.9253, 0.196, -0.2838, 0.8573, 0.4295, 0.889, 0.42, -0.1824, 0.9631, 0.2677, 0.02676, -0.2838, 0.8573, 0.4295, -0.889, -0.3137, 0.3336, -0.703, -0.4392, 0.5594, -0.1028, 0.7382, 0.6667, -0.889, -0.3137, 0.3336, 0.1758, -0.9513, -0.2531, 0.07318, -0.8469, -0.5266, -0.703, -0.4392, 0.5594, -0.2838, 0.8573, 0.4295, -0.1028, 0.7382, 0.6667, 0.7353, 0.5192, -0.4357, 0.889, 0.42, -0.1824, -0.1028, 0.7382, 0.6667, 0.1259, 0.618, 0.776, 0.5259, 0.6545, -0.5432, 0.7353, 0.5192, -0.4357, 0.7353, 0.5192, -0.4357, 0.5259, 0.6545, -0.5432, -0.1608, -0.6971, -0.6987, 0.07318, -0.8469, -0.5266, 0.2505, -0.955, -0.1587, 0.2619, -0.9583, -0.1143, -0.9592, -0.2766, -0.05853, -0.9613, -0.2562, -0.1009, -0.4846, -0.5616, 0.6707, -0.6981, -0.5973, -0.3949, -0.2096, -0.8263, -0.5227, 0.4416, 0.7409, -0.506, 0.3301, 0.6165, 0.7148, 0.3928, 0.4017, 0.8273, 0.331, 0.8467, -0.4166, 0.9704, 0.2335, 0.06229, 0.953, 0.295, -0.06939, 0.2143, -0.9655, -0.1481, 0.2327, -0.9695, -0.07663, 0.953, 0.295, -0.06939, 0.5975, 0.69, -0.4085, -0.2096, -0.8263, -0.5227, 0.2143, -0.9655, -0.1481, 0.3857, -0.07021, -0.9199, 0.2934, -0.9061, -0.3047, -0.9284, -0.2026, -0.3116, -0.2161, 0.2738, -0.9372, 0.9683, 0.231, 0.09529, 0.9704, 0.2335, 0.06229, 0.2327, -0.9695, -0.07663, 0.2278, -0.9683, -0.1021, -0.2502, 0.967, 0.04846, -0.9646, -0.2479, -0.08962, -0.6981, -0.5973, -0.3949, 0.2245, 0.9414, -0.2517, -0.277, 0.9547, 0.1085, -0.9687, -0.228, -0.09841, -0.9646, -0.2479, -0.08962, -0.2502, 0.967, 0.04846, 0.9683, 0.231, 0.09529, -0.277, 0.9547, 0.1085, -0.2502, 0.967, 0.04846, 0.9704, 0.2335, 0.06229, 0.9642, 0.2355, 0.1217, -0.2412, 0.9639, 0.1127, -0.277, 0.9547, 0.1085, 0.9644, 0.2312, 0.128, 0.3857, -0.07021, -0.9199, -0.2161, 0.2738, -0.9372, -0.2525, 0.962, -0.104, 0.9573, 0.2698, -0.1041, 0.2354, -0.9617, -0.1402, 0.9644, 0.2312, 0.128, 0.9683, 0.231, 0.09529, 0.2278, -0.9683, -0.1021, 0.2619, -0.9506, -0.1665, 0.2354, -0.9617, -0.1402, -0.9615, -0.2308, -0.1489, -0.9588, -0.2296, -0.1671, 0.2934, -0.9061, -0.3047, 0.2795, -0.9469, -0.1592, -0.9648, -0.2182, -0.147, -0.9284, -0.2026, -0.3116, 0.2327, -0.9695, -0.07663, 0.2143, -0.9655, -0.1481, -0.6981, -0.5973, -0.3949, -0.9646, -0.2479, -0.08962, -0.9588, -0.2296, -0.1671, -0.9615, -0.2308, -0.1489, -0.277, 0.9547, 0.1085, -0.2412, 0.9639, 0.1127, -0.9284, -0.2026, -0.3116, -0.9648, -0.2182, -0.147, -0.2412, 0.9639, 0.1127, -0.2525, 0.962, -0.104, 0.9704, 0.2335, 0.06229, -0.2502, 0.967, 0.04846, 0.2245, 0.9414, -0.2517, 0.953, 0.295, -0.06939, 0.2278, -0.9683, -0.1021, 0.2327, -0.9695, -0.07663, -0.9646, -0.2479, -0.08962, -0.9687, -0.228, -0.09841, 0.2354, -0.9617, -0.1402, 0.2278, -0.9683, -0.1021, -0.9687, -0.228, -0.09841, -0.9615, -0.2308, -0.1489, 0.2934, -0.9061, -0.3047, 0.9573, 0.2698, -0.1041, 0.9615, 0.2619, 0.08343, 0.2795, -0.9469, -0.1592, 0.2795, -0.9469, -0.1592, 0.9615, 0.2619, 0.08343, 0.9642, 0.2355, 0.1217, 0.2619, -0.9506, -0.1665, -0.2412, 0.9639, 0.1127, 0.9642, 0.2355, 0.1217, 0.9615, 0.2619, 0.08343, 0.9573, 0.2698, -0.1041, -0.2525, 0.962, -0.104, -0.2412, 0.9639, 0.1127, 0.9615, 0.2619, 0.08343, 0.2795, -0.9469, -0.1592, 0.2619, -0.9506, -0.1665, -0.9588, -0.2296, -0.1671, -0.9648, -0.2182, -0.147, 0.2619, -0.9506, -0.1665, 0.9642, 0.2355, 0.1217, 0.9644, 0.2312, 0.128, 0.2354, -0.9617, -0.1402, 0.4416, 0.7409, -0.506, 0.5975, 0.69, -0.4085, 0.1069, 0.5636, 0.8191, 0.3301, 0.6165, 0.7148, -0.277, 0.9547, 0.1085, 0.9683, 0.231, 0.09529, 0.9644, 0.2312, 0.128, -0.3326, -0.6212, -0.7096, -0.4271, -0.7179, 0.5497, -0.4846, -0.5616, 0.6707, -0.2096, -0.8263, -0.5227, -0.703, -0.4392, 0.5594, 0.07318, -0.8469, -0.5266, -0.1608, -0.6971, -0.6987, -0.5074, -0.5714, 0.645, -0.7382, -0.3793, -0.5578, 0.1024, 0.8828, -0.4584, -0.0738, 0.9741, -0.2136, -0.8959, -0.3294, -0.2982, 0.227, -0.9704, -0.08262, -0.9462, -0.2405, -0.2163, -0.9316, -0.196, -0.3061, 0.3054, -0.9386, -0.1604, 0.9528, 0.191, 0.236, 0.8601, 0.1997, 0.4694, 0.1565, -0.917, 0.367, 0.2405, -0.965, 0.1048, 0.6541, 0.3022, 0.6934, 0.4292, 0.4457, 0.7856, -0.2687, -0.7039, 0.6575, -0.05736, -0.8129, 0.5796, 0.7206, 0.6512, -0.2379, 0.3928, 0.4017, 0.8273, 0.4292, 0.4457, 0.7856, 0.3271, 0.7676, -0.5512, 0.331, 0.8467, -0.4166, -0.5878, -0.5895, -0.5541, 0.08377, 0.08589, -0.9928, 0.1063, 0.1252, -0.9864, -0.2837, -0.6838, 0.6722, -0.4846, -0.5616, 0.6707, -0.4271, -0.7179, 0.5497, 0.9588, 0.2356, 0.1587, 0.9528, 0.191, 0.236, 0.2405, -0.965, 0.1048, 0.2315, -0.9727, -0.01866, 0.2315, -0.9727, -0.01866, 0.2405, -0.965, 0.1048, -0.8959, -0.3294, -0.2982, -0.9563, -0.2477, -0.1554, -0.9563, -0.2477, -0.1554, -0.2453, 0.9693, -0.01594, -0.2691, 0.9626, 0.03048, -0.9462, -0.2405, -0.2163, -0.2691, 0.9626, 0.03048, -0.2453, 0.9693, -0.01594, 0.9588, 0.2356, 0.1587, 0.9552, 0.2333, 0.1819, 0.9552, 0.2333, 0.1819, 0.227, -0.9704, -0.08262, 0.3054, -0.9386, -0.1604, 0.9687, 0.2219, 0.111, 0.9552, 0.2333, 0.1819, 0.9588, 0.2356, 0.1587, 0.2315, -0.9727, -0.01866, 0.227, -0.9704, -0.08262, -0.2453, 0.9693, -0.01594, -0.9563, -0.2477, -0.1554, -0.8959, -0.3294, -0.2982, -0.06665, 0.8343, -0.5473, -0.2625, 0.9645, -0.02857, 0.9687, 0.2219, 0.111, 0.8042, 0.3147, -0.5042, 0.3054, -0.9386, -0.1604, -0.9316, -0.196, -0.3061, -0.6427, -0.1677, -0.7476, 0.2427, -0.6889, -0.683, -0.2625, 0.9645, -0.02857, -0.2691, 0.9626, 0.03048, 0.9552, 0.2333, 0.1819, 0.9687, 0.2219, 0.111, -0.9316, -0.196, -0.3061, -0.9462, -0.2405, -0.2163, -0.2691, 0.9626, 0.03048, -0.2625, 0.9645, -0.02857, -0.6427, -0.1677, -0.7476, -0.9316, -0.196, -0.3061, -0.2625, 0.9645, -0.02857, -0.06665, 0.8343, -0.5473, 0.9687, 0.2219, 0.111, 0.3054, -0.9386, -0.1604, 0.2427, -0.6889, -0.683, 0.8042, 0.3147, -0.5042, 0.3271, 0.7676, -0.5512, -0.4841, -0.5126, -0.7091, -0.1706, -0.9119, -0.3734, 0.7206, 0.6512, -0.2379, -0.6427, -0.1677, -0.7476, -0.06665, 0.8343, -0.5473, 0.8042, 0.3147, -0.5042, -0.2687, -0.7039, 0.6575, -0.2837, -0.6838, 0.6722, -0.1706, -0.9119, -0.3734, -0.4841, -0.5126, -0.7091, 0.4292, 0.4457, 0.7856, 0.3928, 0.4017, 0.8273, -0.2837, -0.6838, 0.6722, -0.2687, -0.7039, 0.6575, -0.0738, 0.9741, -0.2136, 0.8601, 0.1997, 0.4694, 0.9528, 0.191, 0.236, -0.2453, 0.9693, -0.01594, 0.8601, 0.1997, 0.4694, 0.6541, 0.3022, 0.6934, -0.05736, -0.8129, 0.5796, 0.1565, -0.917, 0.367, 0.1565, -0.917, 0.367, -0.05736, -0.8129, 0.5796, -0.7382, -0.3793, -0.5578, -0.8959, -0.3294, -0.2982, 0.3928, 0.4017, 0.8273, 0.1069, 0.5636, 0.8191, -0.4846, -0.5616, 0.6707, -0.2837, -0.6838, 0.6722, 0.1024, 0.8828, -0.4584, 0.6541, 0.3022, 0.6934, 0.8601, 0.1997, 0.4694, -0.0738, 0.9741, -0.2136, 0.3271, 0.7676, -0.5512, 0.4292, 0.4457, 0.7856, 0.6541, 0.3022, 0.6934, 0.1024, 0.8828, -0.4584, -0.4841, -0.5126, -0.7091, 0.3271, 0.7676, -0.5512, 0.1024, 0.8828, -0.4584, -0.7382, -0.3793, -0.5578, 0.2315, -0.9727, -0.01866, -0.9563, -0.2477, -0.1554, -0.9462, -0.2405, -0.2163, 0.227, -0.9704, -0.08262, -0.5878, -0.5895, -0.5541, -0.1706, -0.9119, -0.3734, -0.2837, -0.6838, 0.6722, -0.9432, -0.265, -0.2001, -0.2018, 0.9734, -0.1085, -0.2543, 0.9669, 0.02176, -0.9653, -0.235, -0.1142, -0.5878, -0.5895, -0.5541, 0.331, 0.8467, -0.4166, -0.2018, 0.9734, -0.1085, -0.9432, -0.265, -0.2001, 0.3928, 0.4017, 0.8273, 0.7206, 0.6512, -0.2379, 0.331, 0.8467, -0.4166, 0.2935, -0.9206, -0.2574, -0.9144, -0.2078, -0.3475, -0.2071, 0.2687, -0.9407, 0.3939, -0.07653, -0.916, -0.9653, -0.235, -0.1142, -0.2543, 0.9669, 0.02176, -0.2651, 0.9613, 0.07435, -0.9661, -0.2188, -0.137, 0.9671, 0.2387, 0.08831, 0.7206, 0.6512, -0.2379, -0.1706, -0.9119, -0.3734, 0.22, -0.9741, -0.05263, 0.9646, 0.2273, 0.1336, 0.9671, 0.2387, 0.08831, 0.22, -0.9741, -0.05263, 0.2239, -0.9723, -0.06678, -0.2651, 0.9613, 0.07435, -0.2543, 0.9669, 0.02176, 0.9671, 0.2387, 0.08831, 0.9646, 0.2273, 0.1336, -0.2647, 0.9626, 0.05836, -0.2651, 0.9613, 0.07435, 0.9604, 0.2267, 0.1619, 0.9578, 0.2532, 0.1362, -0.2071, 0.2687, -0.9407, -0.244, 0.9592, -0.1427, 0.9646, 0.2528, -0.07531, 0.3939, -0.07653, -0.916, 0.2336, -0.9661, -0.1096, -0.9615, -0.2109, -0.176, -0.96, -0.1989, -0.1972, 0.2677, -0.9568, -0.1131, 0.2677, -0.9568, -0.1131, -0.9526, -0.2289, -0.2005, -0.9144, -0.2078, -0.3475, 0.2935, -0.9206, -0.2574, -0.1706, -0.9119, -0.3734, -0.9432, -0.265, -0.2001, -0.9653, -0.235, -0.1142, 0.22, -0.9741, -0.05263, 0.9646, 0.2273, 0.1336, 0.2239, -0.9723, -0.06678, 0.2336, -0.9661, -0.1096, 0.9604, 0.2267, 0.1619, 0.9604, 0.2267, 0.1619, 0.2336, -0.9661, -0.1096, 0.2677, -0.9568, -0.1131, 0.9578, 0.2532, 0.1362, 0.9578, 0.2532, 0.1362, 0.2677, -0.9568, -0.1131, 0.2935, -0.9206, -0.2574, 0.9646, 0.2528, -0.07531, -0.2543, 0.9669, 0.02176, -0.2018, 0.9734, -0.1085, 0.7206, 0.6512, -0.2379, 0.9671, 0.2387, 0.08831, 0.22, -0.9741, -0.05263, -0.9653, -0.235, -0.1142, -0.9661, -0.2188, -0.137, 0.2239, -0.9723, -0.06678, 0.2239, -0.9723, -0.06678, -0.9661, -0.2188, -0.137, -0.9615, -0.2109, -0.176, 0.2336, -0.9661, -0.1096, -0.9144, -0.2078, -0.3475, -0.9526, -0.2289, -0.2005, -0.2647, 0.9626, 0.05836, -0.244, 0.9592, -0.1427, -0.244, 0.9592, -0.1427, -0.2647, 0.9626, 0.05836, 0.9578, 0.2532, 0.1362, 0.9646, 0.2528, -0.07531, -0.96, -0.1989, -0.1972, -0.9615, -0.2109, -0.176, -0.2651, 0.9613, 0.07435, -0.2647, 0.9626, 0.05836, -0.05736, -0.8129, 0.5796, -0.2687, -0.7039, 0.6575, -0.4841, -0.5126, -0.7091, -0.7382, -0.3793, -0.5578, 0.9646, 0.2273, 0.1336, 0.9604, 0.2267, 0.1619, -0.2651, 0.9613, 0.07435, -0.2096, -0.8263, -0.5227, 0.08377, 0.08589, -0.9928, -0.3326, -0.6212, -0.7096, 0.08377, 0.08589, -0.9928, -0.5878, -0.5895, -0.5541, -0.3326, -0.6212, -0.7096, -0.8012, -0.3998, 0.4453, -0.6284, -0.6889, 0.3612, -0.2046, -0.7692, -0.6053, -0.1037, -0.8522, -0.5128, 0.1069, 0.5636, 0.8191, 0.3928, 0.4017, 0.8273, 0.3301, 0.6165, 0.7148, -0.5588, 0.8065, 0.1932, -0.9603, 0.2727, 0.05916, 0.05687, 0.979, 0.1957, 0.9022, 0.4303, 0.02908, 0.05687, 0.979, 0.1957, 0.997, 0.06505, 0.04195, 0.278, -0.9505, -0.1387, -0.7169, -0.6891, -0.1057, -0.2379, -0.9482, -0.2104, -0.7169, -0.6891, -0.1057, -0.9603, 0.2727, 0.05916, -0.9584, 0.2745, 0.07825, -0.3531, -0.7647, 0.539, -0.002656, -0.1086, 0.9941, 0.1566, -0.279, 0.9475, -0.9356, -0.3489, 0.05384, -0.8256, 0.4621, 0.3238, -0.7638, 0.2327, 0.602, -0.2247, -0.9112, 0.3452, 0.1566, -0.279, 0.9475, 0.5343, -0.2915, 0.7935, -0.4423, -0.3971, 0.8042, -0.6284, -0.6889, 0.3612, -0.2776, 0.04061, 0.9598, -0.8127, -0.5746, 0.09696, -0.9356, -0.3489, 0.05384, -0.7638, 0.2327, 0.602, 0.08305, -0.9945, 0.06412, -0.7139, -0.6115, -0.3412, 0.4806, -0.5725, 0.6643, -0.7169, -0.6891, -0.1057, -0.9584, 0.2745, 0.07825, -0.9356, -0.3489, 0.05384, -0.4934, -0.8445, -0.2083, -0.4423, -0.3971, 0.8042, -0.3531, -0.7647, 0.539, -0.7521, -0.47, -0.462, -0.7139, -0.6115, -0.3412, -0.5838, 0.6942, -0.4211, -0.4989, 0.6762, -0.542, -0.2002, -0.09894, -0.9748, -0.4934, -0.8445, -0.2083, -0.5346, -0.6913, -0.4862, 0.298, -0.8243, -0.4814, -0.2379, -0.9482, -0.2104, -0.1037, -0.8522, -0.5128, -0.3257, 0.1805, -0.9281, -0.5346, -0.6913, -0.4862, -0.5063, 0.1535, -0.8486, -0.1037, -0.8522, -0.5128, -0.2046, -0.7692, -0.6053, 0.4273, -0.04766, -0.9029, 0.6942, -0.03291, -0.7191, -0.2046, -0.7692, -0.6053, -0.1805, -0.4398, -0.8797, 0.2927, 0.07909, -0.9529, 0.4273, -0.04766, -0.9029, 0.8507, -0.5038, -0.1502, 0.1916, -0.9555, -0.2243, 0.7792, -0.5147, -0.3577, 0.8507, -0.5038, -0.1502, 0.278, -0.9505, -0.1387, 0.1916, -0.9555, -0.2243, 0.7792, -0.5147, -0.3577, 0.7675, -0.263, -0.5846, 0.7725, 0.6211, -0.1318, 0.9287, 0.3528, -0.1141, -0.5958, 0.7941, -0.1205, -0.5838, 0.6942, -0.4211, -0.9481, 0.009718, -0.3178, -0.5063, 0.1535, -0.8486, 0.2511, 0.8011, -0.5433, -0.3257, 0.1805, -0.9281, 0.2511, 0.8011, -0.5433, 0.2954, 0.5255, -0.7978, -0.2002, -0.09894, -0.9748, -0.5838, 0.6942, -0.4211, 0.2076, 0.9778, 0.0274, 0.1892, 0.9284, -0.3198, -0.4989, 0.6762, -0.542, 0.9287, 0.3528, -0.1141, 0.9022, 0.4303, 0.02908, 0.8507, -0.5038, -0.1502, 0.6427, 0.6935, -0.3256, 0.4273, -0.04766, -0.9029, 0.5552, 0.8053, -0.208, 0.2076, 0.9778, 0.0274, -0.5838, 0.6942, -0.4211, -0.5958, 0.7941, -0.1205, 0.8057, -0.5864, 0.08306, -0.3366, -0.9372, -0.09171, 0.653, -0.748, 0.1184, 0.5457, -0.8324, 0.09599, 0.7725, 0.6211, -0.1318, 0.6942, -0.03291, -0.7191, 0.6427, 0.6935, -0.3256, 0.1892, 0.9284, -0.3198, 0.5418, 0.7658, 0.3464, 0.2511, 0.8011, -0.5433, 0.7725, 0.6211, -0.1318, 0.4555, 0.8758, 0.1595, 0.9287, 0.3528, -0.1141, 0.2561, 0.3206, 0.9119, 0.1172, 0.6104, 0.7834, 0.5552, 0.8053, -0.208, -0.04346, 0.9392, 0.3407, -0.5588, 0.8065, 0.1932, 0.4555, 0.8758, 0.1595, 0.4806, -0.5725, 0.6643, 0.7949, 0.4126, 0.4448, 0.7796, -0.4071, 0.476, 0.3595, 0.2531, 0.8982, -0.002656, -0.1086, 0.9941, 0.2561, 0.3206, 0.9119, -0.7638, 0.2327, 0.602, -0.8256, 0.4621, 0.3238, -0.04346, 0.9392, 0.3407, 0.8525, -0.4666, 0.2354, 0.8604, 0.4733, 0.1889, 0.9221, 0.3475, 0.1705, 0.5343, -0.2915, 0.7935, 0.1566, -0.279, 0.9475, 0.3595, 0.2531, 0.8982, -0.002656, -0.1086, 0.9941, -0.4423, -0.3971, 0.8042, 0.2561, 0.3206, 0.9119, -0.8012, -0.3998, 0.4453, -0.01027, 0.7682, 0.6402, -0.4692, 0.07092, 0.8803, 0.8604, 0.4733, 0.1889, 0.2076, 0.9778, 0.0274, 0.2647, 0.9584, 0.1065, -0.9863, 0.04958, -0.1571, -0.5958, 0.7941, -0.1205, -0.9337, -0.2919, -0.2075, -0.3366, -0.9372, -0.09171, -0.7139, -0.6115, -0.3412, 0.653, -0.748, 0.1184, 0.8525, -0.4666, 0.2354, 0.878, 0.3797, 0.2914, 0.8604, 0.4733, 0.1889, -0.9337, -0.2919, -0.2075, -0.9481, 0.009718, -0.3178, -0.7139, -0.6115, -0.3412, 0.5457, -0.8324, 0.09599, 0.08305, -0.9945, 0.06412, 0.8525, -0.4666, 0.2354, 0.7949, 0.4126, 0.4448, 0.5343, -0.2915, 0.7935, 0.5418, 0.7658, 0.3464, -0.4989, 0.6762, -0.542, 0.1892, 0.9284, -0.3198, -0.5063, 0.1535, -0.8486, -0.7521, -0.47, -0.462, -0.2247, -0.9112, 0.3452, -0.7139, -0.6115, -0.3412, -0.2247, -0.9112, 0.3452, 0.5343, -0.2915, 0.7935, 0.4806, -0.5725, 0.6643, 0.7796, -0.4071, 0.476, 0.7949, 0.4126, 0.4448, 0.878, 0.3797, 0.2914, -0.9481, 0.009718, -0.3178, -0.5838, 0.6942, -0.4211, -0.7139, -0.6115, -0.3412, -0.5346, -0.6913, -0.4862, -0.3531, -0.7647, 0.539, -0.2247, -0.9112, 0.3452, 0.2511, 0.8011, -0.5433, 0.5552, 0.8053, -0.208, 0.2954, 0.5255, -0.7978, 0.2954, 0.5255, -0.7978, -0.1805, -0.4398, -0.8797, -0.2002, -0.09894, -0.9748, -0.2776, 0.04061, 0.9598, 0.1172, 0.6104, 0.7834, 0.2561, 0.3206, 0.9119, 0.5552, 0.8053, -0.208, 0.2927, 0.07909, -0.9529, 0.2954, 0.5255, -0.7978, -0.4692, 0.07092, 0.8803, -0.01027, 0.7682, 0.6402, 0.1172, 0.6104, 0.7834, -0.01027, 0.7682, 0.6402, 0.6427, 0.6935, -0.3256, 0.5552, 0.8053, -0.208, -0.01027, 0.7682, 0.6402, -0.7638, 0.2327, 0.602, -0.04346, 0.9392, 0.3407, 0.6942, -0.03291, -0.7191, 0.7725, 0.6211, -0.1318, 0.7675, -0.263, -0.5846, 0.7675, -0.263, -0.5846, 0.298, -0.8243, -0.4814, 0.6942, -0.03291, -0.7191, -0.1037, -0.8522, -0.5128, -0.8127, -0.5746, 0.09696, -0.8012, -0.3998, 0.4453, -0.8127, -0.5746, 0.09696, -0.7638, 0.2327, 0.602, -0.8012, -0.3998, 0.4453, -0.8256, 0.4621, 0.3238, -0.9584, 0.2745, 0.07825, -0.5588, 0.8065, 0.1932, -0.9356, -0.3489, 0.05384, -0.9584, 0.2745, 0.07825, -0.8256, 0.4621, 0.3238, 0.7792, -0.5147, -0.3577, -0.2379, -0.9482, -0.2104, 0.298, -0.8243, -0.4814, -0.2379, -0.9482, -0.2104, -0.9356, -0.3489, 0.05384, -0.8127, -0.5746, 0.09696, 0.8057, -0.5864, 0.08306, 0.5457, -0.8324, 0.09599, 0.9221, 0.3475, 0.1705, 0.9221, 0.3475, 0.1705, 0.8604, 0.4733, 0.1889, 0.2647, 0.9584, 0.1065, 0.6315, -0.5115, 0.5828, 0.5147, -0.4573, 0.7253, 0.3352, -0.9422, 0.0004976, -0.1005, 0.7326, 0.6732, -0.3838, 0.7402, 0.552, 0.3799, 0.9061, 0.1861])] * 3)])

# ---- objects
ob_cylinder_000 = bpy.data.objects.new('Cylinder.000', me_cylinder_007)

# ---- transforms, parenting, visibility, modifiers, constraints
ob_cylinder_000.location = (0.0, 0.0, 0.0)
ob_cylinder_000.color = (0.8, 0.8, 0.8, 1.0)

# ---- collection membership
col_collection.objects.link(ob_cylinder_000)

# ---- scene / render settings (as saved in the file)
scene.frame_start = 1; scene.frame_end = 250; scene.frame_set(0)
scene.render.engine = 'CYCLES'
scene.render.fps = 30
scene.cycles.sampling_pattern = 'TABULATED_SOBOL'
scene.cycles.use_light_tree = False
scene.view_settings.view_transform = 'Filmic'
bpy.context.view_layer.update()

# ---- added for rendering (the .blend has no active camera and no usable light): camera, sun
cam_auto = bpy.data.cameras.new('AutoCamera')
cam_auto.lens = 50.0
cam_auto.sensor_width = 36.0
cam_auto.clip_end = 1000.0
ob_auto_camera = bpy.data.objects.new('AutoCamera', cam_auto)
scene.collection.objects.link(ob_auto_camera)
ob_auto_camera.location = (3.99702, -4.19967, 1.12949)
ob_auto_camera.rotation_euler = (1.09748, -7.21219e-08, 0.694738)
scene.camera = ob_auto_camera
light_auto_sun = bpy.data.lights.new('AutoSun', 'SUN')
light_auto_sun.energy = 3.0
light_auto_sun.angle = 0.0523599
ob_auto_sun = bpy.data.objects.new('AutoSun', light_auto_sun)
scene.collection.objects.link(ob_auto_sun)
ob_auto_sun.rotation_euler = (0.872665, 0.174533, 0.523599)
bpy.context.view_layer.update()
